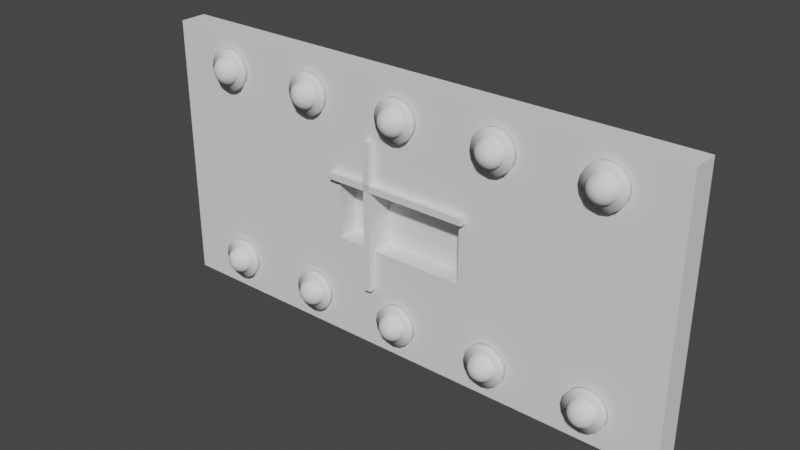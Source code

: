 # Source: Scattered_Buttons.blend  (saved by Blender 3.0.42; exported with 4.5.12 LTS)
import bpy
from mathutils import Matrix  # noqa: F401  (used for matrix-valued properties, if any)

bpy.ops.wm.read_factory_settings(use_empty=True)
scene = bpy.context.scene
scene.name = 'Scene'

# ---- materials (node trees are filled in below, after node groups)
mat_paper = bpy.data.materials.new('Paper')
mat_paperdark = bpy.data.materials.new('PaperDark')
mat_red_glow = bpy.data.materials.new('Red Glow')
mat_green_glow = bpy.data.materials.new('Green Glow')

# ---- material node trees

# ---- world
world_world = bpy.data.worlds.new('World'); scene.world = world_world
world_world.use_nodes = True; world_world.node_tree.nodes.clear()
_N = world_world.node_tree.nodes; _L = world_world.node_tree.links
n0 = _N.new('ShaderNodeOutputWorld'); n0.name = 'World Output'; n0.location = (300, 300)
n1 = _N.new('ShaderNodeBackground'); n1.name = 'Background'; n1.location = (10, 300)
n1.inputs[0].default_value = (0.05088, 0.05088, 0.05088, 1.0)
_L.new(n1.outputs[0], n0.inputs[0])
n0.is_active_output = True
world_world.color = (0.05088, 0.05088, 0.05088)
world_world.use_sun_shadow = False
world_world.sun_shadow_jitter_overblur = 0.0

# ---- meshes
me_cube = bpy.data.meshes.new('Cube')
me_cube.from_pydata([(-0.2, -0.08, -0.1), (-0.2, -0.08, 0.1), (-0.8, 2.15e-07, -0.4), (-0.8, 5.684e-14, 0.4), (0.2, -0.08, -0.1), (0.2, -0.08, 0.1), (0.8, -5.684e-14, -0.4), (0.8, -2.15e-07, 0.4), (-0.8, -0.08, -0.4), (-0.8, -0.08, 0.4), (0.8, -0.08, 0.4), (0.8, -0.08, -0.4), (-0.2, -0.02, -0.1), (-0.2, -0.02, 0.1), (0.2, -0.02, 0.1), (0.2, -0.02, -0.1), (-0.3, -0.1, 0.36), (-0.3, -0.08, 0.36), (-0.6, -0.08, 0.36), (-0.6, -0.1, 0.36), (-0.577, -0.08, 0.3554), (-0.577, -0.1, 0.3554), (-0.5576, -0.08, 0.3424), (-0.5576, -0.1, 0.3424), (-0.5446, -0.08, 0.323), (-0.5446, -0.1, 0.323), (-0.54, -0.08, 0.3), (-0.54, -0.1, 0.3), (-0.5446, -0.08, 0.277), (-0.5446, -0.1, 0.277), (-0.5576, -0.08, 0.2576), (-0.5576, -0.1, 0.2576), (-0.577, -0.08, 0.2446), (-0.577, -0.1, 0.2446), (-0.6, -0.08, 0.24), (-0.6, -0.1, 0.24), (-0.623, -0.08, 0.2446), (-0.623, -0.1, 0.2446), (-0.6424, -0.08, 0.2576), (-0.6424, -0.1, 0.2576), (-0.6554, -0.08, 0.277), (-0.6554, -0.1, 0.277), (-0.66, -0.08, 0.3), (-0.66, -0.1, 0.3), (-0.6554, -0.08, 0.323), (-0.6554, -0.1, 0.323), (-0.6424, -0.08, 0.3424), (-0.6424, -0.1, 0.3424), (-0.623, -0.08, 0.3554), (-0.623, -0.1, 0.3554), (-0.277, -0.08, 0.3554), (-0.277, -0.1, 0.3554), (-0.2576, -0.08, 0.3424), (-0.2576, -0.1, 0.3424), (-0.2446, -0.08, 0.323), (-0.2446, -0.1, 0.323), (-0.24, -0.08, 0.3), (-0.24, -0.1, 0.3), (-0.2446, -0.08, 0.277), (-0.2446, -0.1, 0.277), (-0.2576, -0.08, 0.2576), (-0.2576, -0.1, 0.2576), (-0.277, -0.08, 0.2446), (-0.277, -0.1, 0.2446), (-0.3, -0.08, 0.24), (-0.3, -0.1, 0.24), (-0.323, -0.08, 0.2446), (-0.323, -0.1, 0.2446), (-0.3424, -0.08, 0.2576), (-0.3424, -0.1, 0.2576), (-0.3554, -0.08, 0.277), (-0.3554, -0.1, 0.277), (-0.36, -0.08, 0.3), (-0.36, -0.1, 0.3), (-0.3554, -0.08, 0.323), (-0.3554, -0.1, 0.323), (-0.3424, -0.08, 0.3424), (-0.3424, -0.1, 0.3424), (-0.323, -0.08, 0.3554), (-0.323, -0.1, 0.3554), (0.3, -0.1, 0.36), (0.3, -0.08, 0.36), (0.323, -0.08, 0.3554), (0.323, -0.1, 0.3554), (0.3424, -0.08, 0.3424), (0.3424, -0.1, 0.3424), (0.3554, -0.08, 0.323), (0.3554, -0.1, 0.323), (0.36, -0.08, 0.3), (0.36, -0.1, 0.3), (0.3554, -0.08, 0.277), (0.3554, -0.1, 0.277), (0.3424, -0.08, 0.2576), (0.3424, -0.1, 0.2576), (0.323, -0.08, 0.2446), (0.323, -0.1, 0.2446), (0.3, -0.08, 0.24), (0.3, -0.1, 0.24), (0.277, -0.08, 0.2446), (0.277, -0.1, 0.2446), (0.2576, -0.08, 0.2576), (0.2576, -0.1, 0.2576), (0.2446, -0.08, 0.277), (0.2446, -0.1, 0.277), (0.24, -0.08, 0.3), (0.24, -0.1, 0.3), (0.2446, -0.08, 0.323), (0.2446, -0.1, 0.323), (0.2576, -0.08, 0.3424), (0.2576, -0.1, 0.3424), (0.277, -0.08, 0.3554), (0.277, -0.1, 0.3554), (0.3, -0.1, -0.24), (0.3, -0.08, -0.24), (0.323, -0.08, -0.2446), (0.323, -0.1, -0.2446), (0.3424, -0.08, -0.2576), (0.3424, -0.1, -0.2576), (0.3554, -0.08, -0.277), (0.3554, -0.1, -0.277), (0.36, -0.08, -0.3), (0.36, -0.1, -0.3), (0.3554, -0.08, -0.323), (0.3554, -0.1, -0.323), (0.3424, -0.08, -0.3424), (0.3424, -0.1, -0.3424), (0.323, -0.08, -0.3554), (0.323, -0.1, -0.3554), (0.3, -0.08, -0.36), (0.3, -0.1, -0.36), (0.277, -0.08, -0.3554), (0.277, -0.1, -0.3554), (0.2576, -0.08, -0.3424), (0.2576, -0.1, -0.3424), (0.2446, -0.08, -0.323), (0.2446, -0.1, -0.323), (0.24, -0.08, -0.3), (0.24, -0.1, -0.3), (0.2446, -0.08, -0.277), (0.2446, -0.1, -0.277), (0.2576, -0.08, -0.2576), (0.2576, -0.1, -0.2576), (0.277, -0.08, -0.2446), (0.277, -0.1, -0.2446), (-0.3, -0.1, -0.24), (-0.3, -0.08, -0.24), (-0.277, -0.08, -0.2446), (-0.277, -0.1, -0.2446), (-0.2576, -0.08, -0.2576), (-0.2576, -0.1, -0.2576), (-0.2446, -0.08, -0.277), (-0.2446, -0.1, -0.277), (-0.24, -0.08, -0.3), (-0.24, -0.1, -0.3), (-0.2446, -0.08, -0.323), (-0.2446, -0.1, -0.323), (-0.2576, -0.08, -0.3424), (-0.2576, -0.1, -0.3424), (-0.277, -0.08, -0.3554), (-0.277, -0.1, -0.3554), (-0.3, -0.08, -0.36), (-0.3, -0.1, -0.36), (-0.323, -0.08, -0.3554), (-0.323, -0.1, -0.3554), (-0.3424, -0.08, -0.3424), (-0.3424, -0.1, -0.3424), (-0.3554, -0.08, -0.323), (-0.3554, -0.1, -0.323), (-0.36, -0.08, -0.3), (-0.36, -0.1, -0.3), (-0.3554, -0.08, -0.277), (-0.3554, -0.1, -0.277), (-0.3424, -0.08, -0.2576), (-0.3424, -0.1, -0.2576), (-0.323, -0.08, -0.2446), (-0.323, -0.1, -0.2446), (-0.6, -0.1, -0.24), (-0.6, -0.08, -0.24), (-0.577, -0.08, -0.2446), (-0.577, -0.1, -0.2446), (-0.5576, -0.08, -0.2576), (-0.5576, -0.1, -0.2576), (-0.5446, -0.08, -0.277), (-0.5446, -0.1, -0.277), (-0.54, -0.08, -0.3), (-0.54, -0.1, -0.3), (-0.5446, -0.08, -0.323), (-0.5446, -0.1, -0.323), (-0.5576, -0.08, -0.3424), (-0.5576, -0.1, -0.3424), (-0.577, -0.08, -0.3554), (-0.577, -0.1, -0.3554), (-0.6, -0.08, -0.36), (-0.6, -0.1, -0.36), (-0.623, -0.08, -0.3554), (-0.623, -0.1, -0.3554), (-0.6424, -0.08, -0.3424), (-0.6424, -0.1, -0.3424), (-0.6554, -0.08, -0.323), (-0.6554, -0.1, -0.323), (-0.66, -0.08, -0.3), (-0.66, -0.1, -0.3), (-0.6554, -0.08, -0.277), (-0.6554, -0.1, -0.277), (-0.6424, -0.08, -0.2576), (-0.6424, -0.1, -0.2576), (-0.623, -0.08, -0.2446), (-0.623, -0.1, -0.2446), (-2.679e-08, -0.1, -0.24), (-2.41e-08, -0.08, -0.24), (0.02296, -0.08, -0.2446), (0.02296, -0.1, -0.2446), (0.04243, -0.08, -0.2576), (0.04243, -0.1, -0.2576), (0.05543, -0.08, -0.277), (0.05543, -0.1, -0.277), (0.06, -0.08, -0.3), (0.06, -0.1, -0.3), (0.05543, -0.08, -0.323), (0.05543, -0.1, -0.323), (0.04243, -0.08, -0.3424), (0.04243, -0.1, -0.3424), (0.02296, -0.08, -0.3554), (0.02296, -0.1, -0.3554), (-3.078e-08, -0.08, -0.36), (-3.346e-08, -0.1, -0.36), (-0.02296, -0.08, -0.3554), (-0.02296, -0.1, -0.3554), (-0.04243, -0.08, -0.3424), (-0.04243, -0.1, -0.3424), (-0.05543, -0.08, -0.323), (-0.05543, -0.1, -0.323), (-0.06, -0.08, -0.3), (-0.06, -0.1, -0.3), (-0.05543, -0.08, -0.277), (-0.05543, -0.1, -0.277), (-0.04243, -0.08, -0.2576), (-0.04243, -0.1, -0.2576), (-0.02296, -0.08, -0.2446), (-0.02296, -0.1, -0.2446), (0.6, -0.1, -0.24), (0.6, -0.08, -0.24), (0.623, -0.08, -0.2446), (0.623, -0.1, -0.2446), (0.6424, -0.08, -0.2576), (0.6424, -0.1, -0.2576), (0.6554, -0.08, -0.277), (0.6554, -0.1, -0.277), (0.66, -0.08, -0.3), (0.66, -0.1, -0.3), (0.6554, -0.08, -0.323), (0.6554, -0.1, -0.323), (0.6424, -0.08, -0.3424), (0.6424, -0.1, -0.3424), (0.623, -0.08, -0.3554), (0.623, -0.1, -0.3554), (0.6, -0.08, -0.36), (0.6, -0.1, -0.36), (0.577, -0.08, -0.3554), (0.577, -0.1, -0.3554), (0.5576, -0.08, -0.3424), (0.5576, -0.1, -0.3424), (0.5446, -0.08, -0.323), (0.5446, -0.1, -0.323), (0.54, -0.08, -0.3), (0.54, -0.1, -0.3), (0.5446, -0.08, -0.277), (0.5446, -0.1, -0.277), (0.5576, -0.08, -0.2576), (0.5576, -0.1, -0.2576), (0.577, -0.08, -0.2446), (0.577, -0.1, -0.2446), (0.6, -0.1, 0.36), (0.6, -0.08, 0.36), (0.623, -0.08, 0.3554), (0.623, -0.1, 0.3554), (0.6424, -0.08, 0.3424), (0.6424, -0.1, 0.3424), (0.6554, -0.08, 0.323), (0.6554, -0.1, 0.323), (0.66, -0.08, 0.3), (0.66, -0.1, 0.3), (0.6554, -0.08, 0.277), (0.6554, -0.1, 0.277), (0.6424, -0.08, 0.2576), (0.6424, -0.1, 0.2576), (0.623, -0.08, 0.2446), (0.623, -0.1, 0.2446), (0.6, -0.08, 0.24), (0.6, -0.1, 0.24), (0.577, -0.08, 0.2446), (0.577, -0.1, 0.2446), (0.5576, -0.08, 0.2576), (0.5576, -0.1, 0.2576), (0.5446, -0.08, 0.277), (0.5446, -0.1, 0.277), (0.54, -0.08, 0.3), (0.54, -0.1, 0.3), (0.5446, -0.08, 0.323), (0.5446, -0.1, 0.323), (0.5576, -0.08, 0.3424), (0.5576, -0.1, 0.3424), (0.577, -0.08, 0.3554), (0.577, -0.1, 0.3554), (6.593e-09, -0.1, 0.36), (9.28e-09, -0.08, 0.36), (0.02296, -0.08, 0.3554), (0.02296, -0.1, 0.3554), (0.04243, -0.08, 0.3424), (0.04243, -0.1, 0.3424), (0.05543, -0.08, 0.323), (0.05543, -0.1, 0.323), (0.06, -0.08, 0.3), (0.06, -0.1, 0.3), (0.05543, -0.08, 0.277), (0.05543, -0.1, 0.277), (0.04243, -0.08, 0.2576), (0.04243, -0.1, 0.2576), (0.02296, -0.08, 0.2446), (0.02296, -0.1, 0.2446), (2.604e-09, -0.08, 0.24), (-8.318e-11, -0.1, 0.24), (-0.02296, -0.08, 0.2446), (-0.02296, -0.1, 0.2446), (-0.04243, -0.08, 0.2576), (-0.04243, -0.1, 0.2576), (-0.05543, -0.08, 0.277), (-0.05543, -0.1, 0.277), (-0.06, -0.08, 0.3), (-0.06, -0.1, 0.3), (-0.05543, -0.08, 0.323), (-0.05543, -0.1, 0.323), (-0.04243, -0.08, 0.3424), (-0.04243, -0.1, 0.3424), (-0.02296, -0.08, 0.3554), (-0.02296, -0.1, 0.3554)], [], [(8, 9, 3, 2), (2, 3, 7, 6), (6, 7, 10, 11), (5, 1, 13, 14), (2, 6, 11, 8), (7, 3, 9, 10), (0, 1, 9, 8), (5, 4, 11, 10), (4, 0, 8, 11), (1, 5, 10, 9), (15, 14, 13, 12), (4, 5, 14, 15), (0, 4, 15, 12), (1, 0, 12, 13), (86, 87, 89, 88), (51, 16, 79, 77, 75, 73, 71, 69, 67, 65, 63, 61, 59, 57, 55, 53), (18, 19, 21, 20), (81, 82, 84, 86, 88, 90, 92, 94, 96, 98, 100, 102, 104, 106, 108, 110), (74, 75, 77, 76), (20, 21, 23, 22), (90, 91, 93, 92), (72, 73, 75, 74), (22, 23, 25, 24), (92, 93, 95, 94), (70, 71, 73, 72), (24, 25, 27, 26), (94, 95, 97, 96), (68, 69, 71, 70), (26, 27, 29, 28), (96, 97, 99, 98), (66, 67, 69, 68), (28, 29, 31, 30), (98, 99, 101, 100), (64, 65, 67, 66), (30, 31, 33, 32), (100, 101, 103, 102), (62, 63, 65, 64), (32, 33, 35, 34), (102, 103, 105, 104), (60, 61, 63, 62), (34, 35, 37, 36), (104, 105, 107, 106), (58, 59, 61, 60), (36, 37, 39, 38), (106, 107, 109, 108), (56, 57, 59, 58), (38, 39, 41, 40), (83, 80, 111, 109, 107, 105, 103, 101, 99, 97, 95, 93, 91, 89, 87, 85), (54, 55, 57, 56), (40, 41, 43, 42), (17, 50, 52, 54, 56, 58, 60, 62, 64, 66, 68, 70, 72, 74, 76, 78), (52, 53, 55, 54), (42, 43, 45, 44), (78, 79, 16, 17), (50, 51, 53, 52), (44, 45, 47, 46), (21, 19, 49, 47, 45, 43, 41, 39, 37, 35, 33, 31, 29, 27, 25, 23), (17, 16, 51, 50), (46, 47, 49, 48), (88, 89, 91, 90), (76, 77, 79, 78), (48, 49, 19, 18), (18, 20, 22, 24, 26, 28, 30, 32, 34, 36, 38, 40, 42, 44, 46, 48), (84, 85, 87, 86), (110, 111, 80, 81), (82, 83, 85, 84), (81, 80, 83, 82), (108, 109, 111, 110), (118, 119, 121, 120), (113, 114, 116, 118, 120, 122, 124, 126, 128, 130, 132, 134, 136, 138, 140, 142), (122, 123, 125, 124), (124, 125, 127, 126), (126, 127, 129, 128), (128, 129, 131, 130), (130, 131, 133, 132), (132, 133, 135, 134), (134, 135, 137, 136), (136, 137, 139, 138), (138, 139, 141, 140), (115, 112, 143, 141, 139, 137, 135, 133, 131, 129, 127, 125, 123, 121, 119, 117), (120, 121, 123, 122), (116, 117, 119, 118), (142, 143, 112, 113), (114, 115, 117, 116), (113, 112, 115, 114), (140, 141, 143, 142), (150, 151, 153, 152), (145, 146, 148, 150, 152, 154, 156, 158, 160, 162, 164, 166, 168, 170, 172, 174), (154, 155, 157, 156), (156, 157, 159, 158), (158, 159, 161, 160), (160, 161, 163, 162), (162, 163, 165, 164), (164, 165, 167, 166), (166, 167, 169, 168), (168, 169, 171, 170), (170, 171, 173, 172), (147, 144, 175, 173, 171, 169, 167, 165, 163, 161, 159, 157, 155, 153, 151, 149), (152, 153, 155, 154), (148, 149, 151, 150), (174, 175, 144, 145), (146, 147, 149, 148), (145, 144, 147, 146), (172, 173, 175, 174), (182, 183, 185, 184), (177, 178, 180, 182, 184, 186, 188, 190, 192, 194, 196, 198, 200, 202, 204, 206), (186, 187, 189, 188), (188, 189, 191, 190), (190, 191, 193, 192), (192, 193, 195, 194), (194, 195, 197, 196), (196, 197, 199, 198), (198, 199, 201, 200), (200, 201, 203, 202), (202, 203, 205, 204), (179, 176, 207, 205, 203, 201, 199, 197, 195, 193, 191, 189, 187, 185, 183, 181), (184, 185, 187, 186), (180, 181, 183, 182), (206, 207, 176, 177), (178, 179, 181, 180), (177, 176, 179, 178), (204, 205, 207, 206), (214, 215, 217, 216), (209, 210, 212, 214, 216, 218, 220, 222, 224, 226, 228, 230, 232, 234, 236, 238), (218, 219, 221, 220), (220, 221, 223, 222), (222, 223, 225, 224), (224, 225, 227, 226), (226, 227, 229, 228), (228, 229, 231, 230), (230, 231, 233, 232), (232, 233, 235, 234), (234, 235, 237, 236), (211, 208, 239, 237, 235, 233, 231, 229, 227, 225, 223, 221, 219, 217, 215, 213), (216, 217, 219, 218), (212, 213, 215, 214), (238, 239, 208, 209), (210, 211, 213, 212), (209, 208, 211, 210), (236, 237, 239, 238), (246, 247, 249, 248), (241, 242, 244, 246, 248, 250, 252, 254, 256, 258, 260, 262, 264, 266, 268, 270), (250, 251, 253, 252), (252, 253, 255, 254), (254, 255, 257, 256), (256, 257, 259, 258), (258, 259, 261, 260), (260, 261, 263, 262), (262, 263, 265, 264), (264, 265, 267, 266), (266, 267, 269, 268), (243, 240, 271, 269, 267, 265, 263, 261, 259, 257, 255, 253, 251, 249, 247, 245), (248, 249, 251, 250), (244, 245, 247, 246), (270, 271, 240, 241), (242, 243, 245, 244), (241, 240, 243, 242), (268, 269, 271, 270), (278, 279, 281, 280), (273, 274, 276, 278, 280, 282, 284, 286, 288, 290, 292, 294, 296, 298, 300, 302), (282, 283, 285, 284), (284, 285, 287, 286), (286, 287, 289, 288), (288, 289, 291, 290), (290, 291, 293, 292), (292, 293, 295, 294), (294, 295, 297, 296), (296, 297, 299, 298), (298, 299, 301, 300), (275, 272, 303, 301, 299, 297, 295, 293, 291, 289, 287, 285, 283, 281, 279, 277), (280, 281, 283, 282), (276, 277, 279, 278), (302, 303, 272, 273), (274, 275, 277, 276), (273, 272, 275, 274), (300, 301, 303, 302), (310, 311, 313, 312), (305, 306, 308, 310, 312, 314, 316, 318, 320, 322, 324, 326, 328, 330, 332, 334), (314, 315, 317, 316), (316, 317, 319, 318), (318, 319, 321, 320), (320, 321, 323, 322), (322, 323, 325, 324), (324, 325, 327, 326), (326, 327, 329, 328), (328, 329, 331, 330), (330, 331, 333, 332), (307, 304, 335, 333, 331, 329, 327, 325, 323, 321, 319, 317, 315, 313, 311, 309), (312, 313, 315, 314), (308, 309, 311, 310), (334, 335, 304, 305), (306, 307, 309, 308), (305, 304, 307, 306), (332, 333, 335, 334)])
me_cube.polygons.foreach_set('use_smooth', [0, 0, 0, 0, 0, 0, 0, 0, 0, 0, 0, 0, 0, 0, 1, 1, 1, 1, 1, 1, 1, 1, 1, 1, 1, 1, 1, 1, 1, 1, 1, 1, 1, 1, 1, 1, 1, 1, 1, 1, 1, 1, 1, 1, 1, 1, 1, 1, 1, 1, 1, 1, 1, 1, 1, 1, 1, 1, 1, 1, 1, 1, 1, 1, 1, 1, 1, 1, 1, 1, 1, 1, 1, 1, 1, 1, 1, 1, 1, 1, 1, 1, 1, 1, 1, 1, 1, 1, 1, 1, 1, 1, 1, 1, 1, 1, 1, 1, 1, 1, 1, 1, 1, 1, 1, 1, 1, 1, 1, 1, 1, 1, 1, 1, 1, 1, 1, 1, 1, 1, 1, 1, 1, 1, 1, 1, 1, 1, 1, 1, 1, 1, 1, 1, 1, 1, 1, 1, 1, 1, 1, 1, 1, 1, 1, 1, 1, 1, 1, 1, 1, 1, 1, 1, 1, 1, 1, 1, 1, 1, 1, 1, 1, 1, 1, 1, 1, 1, 1, 1, 1, 1, 1, 1, 1, 1, 1, 1, 1, 1, 1, 1, 1, 1, 1, 1, 1, 1, 1, 1, 1, 1, 1, 1])
me_cube.polygons.foreach_set('material_index', [0, 0, 0, 0, 0, 0, 0, 0, 0, 0, 0, 0, 0, 0, 1, 1, 1, 1, 1, 1, 1, 1, 1, 1, 1, 1, 1, 1, 1, 1, 1, 1, 1, 1, 1, 1, 1, 1, 1, 1, 1, 1, 1, 1, 1, 1, 1, 1, 1, 1, 1, 1, 1, 1, 1, 1, 1, 1, 1, 1, 1, 1, 1, 1, 1, 1, 1, 1, 1, 1, 1, 1, 1, 1, 1, 1, 1, 1, 1, 1, 1, 1, 1, 1, 1, 1, 1, 1, 1, 1, 1, 1, 1, 1, 1, 1, 1, 1, 1, 1, 1, 1, 1, 1, 1, 1, 1, 1, 1, 1, 1, 1, 1, 1, 1, 1, 1, 1, 1, 1, 1, 1, 1, 1, 1, 1, 1, 1, 1, 1, 1, 1, 1, 1, 1, 1, 1, 1, 1, 1, 1, 1, 1, 1, 1, 1, 1, 1, 1, 1, 1, 1, 1, 1, 1, 1, 1, 1, 1, 1, 1, 1, 1, 1, 1, 1, 1, 1, 1, 1, 1, 1, 1, 1, 1, 1, 1, 1, 1, 1, 1, 1, 1, 1, 1, 1, 1, 1, 1, 1, 1, 1, 1, 1])
_uv = me_cube.uv_layers.new(name='UVMap')
_uv.uv.foreach_set('vector', [0.9388, 0.6122, 0.9388, 0.2041, 0.9796, 0.2041, 0.9796, 0.6122, 0.0, 5.96e-08, 0.4082, 0.0, 0.4082, 0.8163, 0.0, 0.8163, 0.9388, 0.2041, 0.9388, 0.6122, 0.898, 0.6122, 0.898, 0.2041, 0.9286, 0.6122, 0.9286, 0.8163, 0.898, 0.8163, 0.898, 0.6122, 0.8571, 0.0, 0.8571, 0.8163, 0.8163, 0.8163, 0.8163, 0.0, 0.8571, 0.8163, 0.8571, 0.0, 0.898, 0.0, 0.898, 0.8163, 0.5612, 0.5102, 0.6633, 0.5102, 0.8163, 0.8163, 0.4082, 0.8163, 0.6633, 0.3061, 0.5612, 0.3061, 0.4082, 0.0, 0.8163, 0.0, 0.5612, 0.3061, 0.5612, 0.5102, 0.4082, 0.8163, 0.4082, 0.0, 0.6633, 0.5102, 0.6633, 0.3061, 0.8163, 0.0, 0.8163, 0.8163, 0.898, 2.98e-08, 1.0, 0.0, 1.0, 0.2041, 0.898, 0.2041, 0.06122, 0.8163, 0.06122, 0.9184, 0.03061, 0.9184, 0.03061, 0.8163, 0.9592, 0.6122, 0.9592, 0.8163, 0.9286, 0.8163, 0.9286, 0.6122, 0.0, 0.9184, 1.49e-08, 0.8163, 0.03061, 0.8163, 0.03061, 0.9184, 0.6169, 0.9573, 0.6498, 0.9573, 0.6498, 0.9928, 0.6169, 0.9928, 0.5803, 0.116, 0.5656, 0.1515, 0.5383, 0.1787, 0.5028, 0.1934, 0.4643, 0.1934, 0.4288, 0.1787, 0.4016, 0.1515, 0.3869, 0.116, 0.3869, 0.07748, 0.4016, 0.04193, 0.4288, 0.01472, 0.4643, 0.0, 0.5028, 2.086e-07, 0.5383, 0.01472, 0.5656, 0.04193, 0.5803, 0.07748, 0.09861, 0.8749, 0.1315, 0.8749, 0.1315, 0.9105, 0.09861, 0.9105, 0.6578, 0.5803, 0.6222, 0.5656, 0.595, 0.5383, 0.5803, 0.5028, 0.5803, 0.4643, 0.595, 0.4288, 0.6222, 0.4016, 0.6578, 0.3869, 0.6962, 0.3869, 0.7318, 0.4016, 0.759, 0.4288, 0.7737, 0.4643, 0.7737, 0.5028, 0.759, 0.5383, 0.7318, 0.5656, 0.6962, 0.5803, 0.3869, 0.7737, 0.4197, 0.7737, 0.4197, 0.8009, 0.3869, 0.8009, 0.354, 0.8833, 0.3211, 0.8833, 0.3211, 0.8477, 0.354, 0.8477, 0.9052, 0.9188, 0.9381, 0.9188, 0.9381, 0.9573, 0.9052, 0.9573, 0.6827, 0.9573, 0.7155, 0.9573, 0.7155, 0.9928, 0.6827, 0.9928, 0.354, 0.8477, 0.3211, 0.8477, 0.3211, 0.8093, 0.354, 0.8093, 0.9052, 0.9573, 0.9381, 0.9573, 0.9381, 0.9928, 0.9052, 0.9928, 0.6827, 0.9188, 0.7155, 0.9188, 0.7155, 0.9573, 0.6827, 0.9573, 0.354, 0.8093, 0.3211, 0.8093, 0.3211, 0.7737, 0.354, 0.7737, 0.9671, 0.5478, 1.0, 0.5478, 1.0, 0.5834, 0.9671, 0.5834, 0.6827, 0.8833, 0.7155, 0.8833, 0.7155, 0.9188, 0.6827, 0.9188, 0.5512, 0.8833, 0.5183, 0.8833, 0.5183, 0.8477, 0.5512, 0.8477, 0.9671, 0.5834, 1.0, 0.5834, 1.0, 0.6219, 0.9671, 0.6219, 0.9709, 0.9188, 0.9381, 0.9188, 0.9381, 0.8833, 0.9709, 0.8833, 0.5512, 0.8477, 0.5183, 0.8477, 0.5183, 0.8093, 0.5512, 0.8093, 0.9671, 0.6219, 1.0, 0.6219, 1.0, 0.6574, 0.9671, 0.6574, 0.9709, 0.9573, 0.9381, 0.9573, 0.9381, 0.9188, 0.9709, 0.9188, 0.5512, 0.8093, 0.5183, 0.8093, 0.5183, 0.7737, 0.5512, 0.7737, 0.5841, 0.8833, 0.5512, 0.8833, 0.5512, 0.8477, 0.5841, 0.8477, 0.9709, 0.9928, 0.9381, 0.9928, 0.9381, 0.9573, 0.9709, 0.9573, 0.7484, 0.9928, 0.7155, 0.9928, 0.7155, 0.9573, 0.7484, 0.9573, 0.5841, 0.8477, 0.5512, 0.8477, 0.5512, 0.8093, 0.5841, 0.8093, 0.7484, 0.9573, 0.7813, 0.9573, 0.7813, 0.9928, 0.7484, 0.9928, 0.7484, 0.9573, 0.7155, 0.9573, 0.7155, 0.9188, 0.7484, 0.9188, 0.5841, 0.8093, 0.5512, 0.8093, 0.5512, 0.7737, 0.5841, 0.7737, 0.7484, 0.9188, 0.7813, 0.9188, 0.7813, 0.9573, 0.7484, 0.9573, 0.7484, 0.9188, 0.7155, 0.9188, 0.7155, 0.8833, 0.7484, 0.8833, 0.2263, 0.9105, 0.1934, 0.9105, 0.1934, 0.8833, 0.2263, 0.8833, 0.7484, 0.8833, 0.7813, 0.8833, 0.7813, 0.9188, 0.7484, 0.9188, 0.4526, 0.8833, 0.4855, 0.8833, 0.4855, 0.9188, 0.4526, 0.9188, 0.4643, 0.1934, 0.5028, 0.1934, 0.5383, 0.2082, 0.5656, 0.2354, 0.5803, 0.2709, 0.5803, 0.3094, 0.5656, 0.3449, 0.5383, 0.3721, 0.5028, 0.3869, 0.4643, 0.3869, 0.4288, 0.3721, 0.4016, 0.3449, 0.3869, 0.3094, 0.3869, 0.2709, 0.4016, 0.2354, 0.4288, 0.2082, 0.9381, 0.8477, 0.9709, 0.8477, 0.9709, 0.8833, 0.9381, 0.8833, 0.4526, 0.9188, 0.4855, 0.9188, 0.4855, 0.9573, 0.4526, 0.9573, 0.759, 0.2354, 0.7737, 0.2709, 0.7737, 0.3094, 0.759, 0.3449, 0.7318, 0.3721, 0.6962, 0.3869, 0.6578, 0.3869, 0.6222, 0.3721, 0.595, 0.3449, 0.5803, 0.3094, 0.5803, 0.2709, 0.595, 0.2354, 0.6222, 0.2082, 0.6578, 0.1934, 0.6962, 0.1934, 0.7318, 0.2082, 0.9381, 0.8093, 0.9709, 0.8093, 0.9709, 0.8477, 0.9381, 0.8477, 0.4526, 0.9573, 0.4855, 0.9573, 0.4855, 0.9928, 0.4526, 0.9928, 0.3869, 0.8365, 0.4197, 0.8365, 0.4197, 0.8749, 0.3869, 0.8749, 0.9381, 0.7737, 0.9709, 0.7737, 0.9709, 0.8093, 0.9381, 0.8093, 0.09861, 0.7737, 0.1315, 0.7737, 0.1315, 0.8009, 0.09861, 0.8009, 0.8156, 0.1787, 0.7884, 0.1515, 0.7737, 0.116, 0.7737, 0.07748, 0.7884, 0.04193, 0.8156, 0.01472, 0.8512, 1.49e-07, 0.8897, 1.49e-07, 0.9252, 0.01472, 0.9524, 0.04193, 0.9671, 0.07748, 0.9671, 0.116, 0.9524, 0.1515, 0.9252, 0.1787, 0.8897, 0.1934, 0.8512, 0.1934, 0.3869, 0.8749, 0.4197, 0.8749, 0.4197, 0.9105, 0.3869, 0.9105, 0.09861, 0.8009, 0.1315, 0.8009, 0.1315, 0.8365, 0.09861, 0.8365, 0.9052, 0.8833, 0.9381, 0.8833, 0.9381, 0.9188, 0.9052, 0.9188, 0.3869, 0.8009, 0.4197, 0.8009, 0.4197, 0.8365, 0.3869, 0.8365, 0.09861, 0.8365, 0.1315, 0.8365, 0.1315, 0.8749, 0.09861, 0.8749, 0.7884, 0.2354, 0.8156, 0.2082, 0.8512, 0.1934, 0.8897, 0.1934, 0.9252, 0.2081, 0.9524, 0.2354, 0.9671, 0.2709, 0.9671, 0.3094, 0.9524, 0.3449, 0.9252, 0.3721, 0.8897, 0.3869, 0.8512, 0.3869, 0.8156, 0.3721, 0.7884, 0.3449, 0.7737, 0.3094, 0.7737, 0.2709, 0.6169, 0.9188, 0.6498, 0.9188, 0.6498, 0.9573, 0.6169, 0.9573, 0.2263, 0.8477, 0.1934, 0.8477, 0.1934, 0.8093, 0.2263, 0.8093, 0.6169, 0.8833, 0.6498, 0.8833, 0.6498, 0.9188, 0.6169, 0.9188, 0.2263, 0.8093, 0.1934, 0.8093, 0.1934, 0.7737, 0.2263, 0.7737, 0.2263, 0.8833, 0.1934, 0.8833, 0.1934, 0.8477, 0.2263, 0.8477, 0.7155, 0.8093, 0.6827, 0.8093, 0.6827, 0.7737, 0.7155, 0.7737, 0.8897, 0.3869, 0.9252, 0.4016, 0.9524, 0.4288, 0.9671, 0.4643, 0.9671, 0.5028, 0.9524, 0.5383, 0.9252, 0.5656, 0.8897, 0.5803, 0.8512, 0.5803, 0.8156, 0.5656, 0.7884, 0.5383, 0.7737, 0.5028, 0.7737, 0.4643, 0.7884, 0.4288, 0.8156, 0.4016, 0.8512, 0.3869, 0.6827, 0.9573, 0.6498, 0.9573, 0.6498, 0.9188, 0.6827, 0.9188, 0.6827, 0.9188, 0.6498, 0.9188, 0.6498, 0.8833, 0.6827, 0.8833, 1.0, 0.1096, 0.9671, 0.1096, 0.9671, 0.07402, 1.0, 0.07402, 1.0, 0.07402, 0.9671, 0.07402, 0.9671, 0.03555, 1.0, 0.03555, 1.0, 0.03555, 0.9671, 0.03555, 0.9671, 1.49e-07, 1.0, 1.49e-07, 0.6169, 0.8833, 0.5841, 0.8833, 0.5841, 0.8477, 0.6169, 0.8477, 0.6169, 0.8477, 0.5841, 0.8477, 0.5841, 0.8093, 0.6169, 0.8093, 0.6169, 0.8093, 0.5841, 0.8093, 0.5841, 0.7737, 0.6169, 0.7737, 0.1934, 0.9105, 0.1606, 0.9105, 0.1606, 0.8833, 0.1934, 0.8833, 0.4288, 0.4016, 0.4643, 0.3869, 0.5028, 0.3869, 0.5383, 0.4016, 0.5656, 0.4288, 0.5803, 0.4643, 0.5803, 0.5028, 0.5656, 0.5383, 0.5383, 0.5656, 0.5028, 0.5803, 0.4643, 0.5803, 0.4288, 0.5656, 0.4016, 0.5383, 0.3869, 0.5028, 0.3869, 0.4643, 0.4016, 0.4288, 0.6827, 0.9928, 0.6498, 0.9928, 0.6498, 0.9573, 0.6827, 0.9573, 0.7155, 0.8477, 0.6827, 0.8477, 0.6827, 0.8093, 0.7155, 0.8093, 0.1934, 0.8477, 0.1606, 0.8477, 0.1606, 0.8093, 0.1934, 0.8093, 0.7155, 0.8833, 0.6827, 0.8833, 0.6827, 0.8477, 0.7155, 0.8477, 0.1934, 0.8093, 0.1606, 0.8093, 0.1606, 0.7737, 0.1934, 0.7737, 0.1934, 0.8833, 0.1606, 0.8833, 0.1606, 0.8477, 0.1934, 0.8477, 0.7737, 0.8477, 0.8066, 0.8477, 0.8066, 0.8833, 0.7737, 0.8833, 0.7737, 0.07748, 0.7737, 0.116, 0.759, 0.1515, 0.7318, 0.1787, 0.6962, 0.1934, 0.6578, 0.1934, 0.6222, 0.1787, 0.595, 0.1515, 0.5803, 0.116, 0.5803, 0.07748, 0.595, 0.04193, 0.6222, 0.01472, 0.6578, 5.96e-08, 0.6962, 0.0, 0.7318, 0.01472, 0.759, 0.04193, 0.5512, 0.9188, 0.5841, 0.9188, 0.5841, 0.9573, 0.5512, 0.9573, 0.5512, 0.9573, 0.5841, 0.9573, 0.5841, 0.9928, 0.5512, 0.9928, 0.8142, 0.9928, 0.7813, 0.9928, 0.7813, 0.9573, 0.8142, 0.9573, 0.8142, 0.9573, 0.7813, 0.9573, 0.7813, 0.9188, 0.8142, 0.9188, 0.8142, 0.9188, 0.7813, 0.9188, 0.7813, 0.8833, 0.8142, 0.8833, 0.5183, 0.9928, 0.4855, 0.9928, 0.4855, 0.9573, 0.5183, 0.9573, 0.5183, 0.9573, 0.4855, 0.9573, 0.4855, 0.9188, 0.5183, 0.9188, 0.5183, 0.9188, 0.4855, 0.9188, 0.4855, 0.8833, 0.5183, 0.8833, 0.354, 0.7737, 0.3869, 0.7737, 0.3869, 0.8009, 0.354, 0.8009, 0.1515, 0.5656, 0.116, 0.5803, 0.07748, 0.5803, 0.04193, 0.5656, 0.01472, 0.5383, 5.96e-08, 0.5028, 0.0, 0.4643, 0.01472, 0.4288, 0.04193, 0.4016, 0.07748, 0.3869, 0.116, 0.3869, 0.1515, 0.4016, 0.1787, 0.4288, 0.1934, 0.4643, 0.1934, 0.5028, 0.1787, 0.5383, 0.5512, 0.8833, 0.5841, 0.8833, 0.5841, 0.9188, 0.5512, 0.9188, 0.7737, 0.8093, 0.8066, 0.8093, 0.8066, 0.8477, 0.7737, 0.8477, 0.354, 0.8365, 0.3869, 0.8365, 0.3869, 0.8749, 0.354, 0.8749, 0.7737, 0.7737, 0.8066, 0.7737, 0.8066, 0.8093, 0.7737, 0.8093, 0.354, 0.8749, 0.3869, 0.8749, 0.3869, 0.9105, 0.354, 0.9105, 0.354, 0.8009, 0.3869, 0.8009, 0.3869, 0.8365, 0.354, 0.8365, 0.5512, 0.9188, 0.5183, 0.9188, 0.5183, 0.8833, 0.5512, 0.8833, 5.215e-08, 0.6578, 0.01472, 0.6222, 0.04193, 0.595, 0.07748, 0.5803, 0.116, 0.5803, 0.1515, 0.595, 0.1787, 0.6222, 0.1934, 0.6578, 0.1934, 0.6962, 0.1787, 0.7318, 0.1515, 0.759, 0.116, 0.7737, 0.07748, 0.7737, 0.04193, 0.759, 0.01472, 0.7318, 0.0, 0.6962, 0.354, 0.9573, 0.3211, 0.9573, 0.3211, 0.9188, 0.354, 0.9188, 0.354, 0.9188, 0.3211, 0.9188, 0.3211, 0.8833, 0.354, 0.8833, 0.9671, 0.3287, 1.0, 0.3287, 1.0, 0.3642, 0.9671, 0.3642, 0.9671, 0.3642, 1.0, 0.3642, 1.0, 0.4027, 0.9671, 0.4027, 0.9671, 0.4027, 1.0, 0.4027, 1.0, 0.4383, 0.9671, 0.4383, 0.8394, 0.7737, 0.8723, 0.7737, 0.8723, 0.8093, 0.8394, 0.8093, 0.8394, 0.8093, 0.8723, 0.8093, 0.8723, 0.8477, 0.8394, 0.8477, 0.8394, 0.8477, 0.8723, 0.8477, 0.8723, 0.8833, 0.8394, 0.8833, 0.06574, 0.9105, 0.03287, 0.9105, 0.03287, 0.8833, 0.06574, 0.8833, 0.1787, 0.04193, 0.1934, 0.07748, 0.1934, 0.116, 0.1787, 0.1515, 0.1515, 0.1787, 0.116, 0.1934, 0.07748, 0.1934, 0.04193, 0.1787, 0.01472, 0.1515, 2.98e-08, 0.116, 0.0, 0.07748, 0.01472, 0.04193, 0.04193, 0.01472, 0.07748, 0.0, 0.116, 2.98e-07, 0.1515, 0.01472, 0.354, 0.9928, 0.3211, 0.9928, 0.3211, 0.9573, 0.354, 0.9573, 0.5512, 0.9573, 0.5183, 0.9573, 0.5183, 0.9188, 0.5512, 0.9188, 0.06574, 0.8477, 0.03287, 0.8477, 0.03287, 0.8093, 0.06574, 0.8093, 0.5512, 0.9928, 0.5183, 0.9928, 0.5183, 0.9573, 0.5512, 0.9573, 0.06574, 0.8093, 0.03287, 0.8093, 0.03287, 0.7737, 0.06574, 0.7737, 0.06574, 0.8833, 0.03287, 0.8833, 0.03287, 0.8477, 0.06574, 0.8477, 0.6498, 0.8477, 0.6827, 0.8477, 0.6827, 0.8833, 0.6498, 0.8833, 0.5656, 0.6222, 0.5803, 0.6578, 0.5803, 0.6962, 0.5656, 0.7318, 0.5383, 0.759, 0.5028, 0.7737, 0.4643, 0.7737, 0.4288, 0.759, 0.4016, 0.7318, 0.3869, 0.6962, 0.3869, 0.6578, 0.4016, 0.6222, 0.4288, 0.595, 0.4643, 0.5803, 0.5028, 0.5803, 0.5383, 0.595, 0.7484, 0.8477, 0.7155, 0.8477, 0.7155, 0.8093, 0.7484, 0.8093, 0.7484, 0.8093, 0.7155, 0.8093, 0.7155, 0.7737, 0.7484, 0.7737, 1.0, 0.3287, 0.9671, 0.3287, 0.9671, 0.2932, 1.0, 0.2932, 1.0, 0.2932, 0.9671, 0.2932, 0.9671, 0.2547, 1.0, 0.2547, 1.0, 0.2547, 0.9671, 0.2547, 0.9671, 0.2191, 1.0, 0.2191, 0.6169, 0.7737, 0.6498, 0.7737, 0.6498, 0.8093, 0.6169, 0.8093, 0.6169, 0.8093, 0.6498, 0.8093, 0.6498, 0.8477, 0.6169, 0.8477, 0.6169, 0.8477, 0.6498, 0.8477, 0.6498, 0.8833, 0.6169, 0.8833, 0.4197, 0.7737, 0.4526, 0.7737, 0.4526, 0.8009, 0.4197, 0.8009, 0.1934, 0.2709, 0.2081, 0.2354, 0.2354, 0.2082, 0.2709, 0.1934, 0.3094, 0.1934, 0.3449, 0.2081, 0.3721, 0.2354, 0.3869, 0.2709, 0.3869, 0.3094, 0.3721, 0.3449, 0.3449, 0.3721, 0.3094, 0.3869, 0.2709, 0.3869, 0.2354, 0.3721, 0.2082, 0.3449, 0.1934, 0.3094, 0.7484, 0.8833, 0.7155, 0.8833, 0.7155, 0.8477, 0.7484, 0.8477, 0.6498, 0.8093, 0.6827, 0.8093, 0.6827, 0.8477, 0.6498, 0.8477, 0.4197, 0.8365, 0.4526, 0.8365, 0.4526, 0.8749, 0.4197, 0.8749, 0.6498, 0.7737, 0.6827, 0.7737, 0.6827, 0.8093, 0.6498, 0.8093, 0.4197, 0.8749, 0.4526, 0.8749, 0.4526, 0.9105, 0.4197, 0.9105, 0.4197, 0.8009, 0.4526, 0.8009, 0.4526, 0.8365, 0.4197, 0.8365, 0.292, 0.9188, 0.2592, 0.9188, 0.2592, 0.8833, 0.292, 0.8833, 0.3869, 0.116, 0.3721, 0.1515, 0.3449, 0.1787, 0.3094, 0.1934, 0.2709, 0.1934, 0.2354, 0.1787, 0.2081, 0.1515, 0.1934, 0.116, 0.1934, 0.07748, 0.2081, 0.04193, 0.2354, 0.01472, 0.2709, 1.49e-07, 0.3094, 0.0, 0.3449, 0.01472, 0.3721, 0.04193, 0.3869, 0.07748, 0.4855, 0.8477, 0.4526, 0.8477, 0.4526, 0.8093, 0.4855, 0.8093, 0.4855, 0.8093, 0.4526, 0.8093, 0.4526, 0.7737, 0.4855, 0.7737, 0.9052, 0.9928, 0.8723, 0.9928, 0.8723, 0.9573, 0.9052, 0.9573, 0.9052, 0.9573, 0.8723, 0.9573, 0.8723, 0.9188, 0.9052, 0.9188, 0.9052, 0.9188, 0.8723, 0.9188, 0.8723, 0.8833, 0.9052, 0.8833, 0.4855, 0.7737, 0.5183, 0.7737, 0.5183, 0.8093, 0.4855, 0.8093, 0.4855, 0.8093, 0.5183, 0.8093, 0.5183, 0.8477, 0.4855, 0.8477, 0.4855, 0.8477, 0.5183, 0.8477, 0.5183, 0.8833, 0.4855, 0.8833, 0.03287, 0.9105, 0.0, 0.9105, 0.0, 0.8833, 0.03287, 0.8833, 0.1787, 0.2354, 0.1934, 0.2709, 0.1934, 0.3094, 0.1787, 0.3449, 0.1515, 0.3721, 0.116, 0.3869, 0.07748, 0.3869, 0.04193, 0.3721, 0.01472, 0.3449, 5.96e-08, 0.3094, 0.0, 0.2709, 0.01472, 0.2354, 0.04193, 0.2081, 0.07748, 0.1934, 0.116, 0.1934, 0.1515, 0.2081, 0.4855, 0.8833, 0.4526, 0.8833, 0.4526, 0.8477, 0.4855, 0.8477, 0.292, 0.9573, 0.2592, 0.9573, 0.2592, 0.9188, 0.292, 0.9188, 0.03287, 0.8477, 2.235e-08, 0.8477, 2.235e-08, 0.8093, 0.03287, 0.8093, 0.292, 0.9928, 0.2592, 0.9928, 0.2592, 0.9573, 0.292, 0.9573, 0.03287, 0.8093, 2.235e-08, 0.8093, 1.49e-08, 0.7737, 0.03287, 0.7737, 0.03287, 0.8833, 0.0, 0.8833, 2.235e-08, 0.8477, 0.03287, 0.8477, 0.8066, 0.8477, 0.8394, 0.8477, 0.8394, 0.8833, 0.8066, 0.8833, 0.7318, 0.759, 0.6962, 0.7737, 0.6578, 0.7737, 0.6222, 0.759, 0.595, 0.7318, 0.5803, 0.6962, 0.5803, 0.6578, 0.595, 0.6222, 0.6222, 0.595, 0.6578, 0.5803, 0.6962, 0.5803, 0.7318, 0.595, 0.759, 0.6222, 0.7737, 0.6578, 0.7737, 0.6962, 0.759, 0.7318, 0.292, 0.8477, 0.2592, 0.8477, 0.2592, 0.8093, 0.292, 0.8093, 0.292, 0.8093, 0.2592, 0.8093, 0.2592, 0.7737, 0.292, 0.7737, 1.0, 0.5478, 0.9671, 0.5478, 0.9671, 0.5123, 1.0, 0.5123, 1.0, 0.5123, 0.9671, 0.5123, 0.9671, 0.4738, 1.0, 0.4738, 1.0, 0.4738, 0.9671, 0.4738, 0.9671, 0.4383, 1.0, 0.4383, 0.9052, 0.7737, 0.9381, 0.7737, 0.9381, 0.8093, 0.9052, 0.8093, 0.9052, 0.8093, 0.9381, 0.8093, 0.9381, 0.8477, 0.9052, 0.8477, 0.9052, 0.8477, 0.9381, 0.8477, 0.9381, 0.8833, 0.9052, 0.8833, 0.06574, 0.7737, 0.09861, 0.7737, 0.09861, 0.8009, 0.06574, 0.8009, 0.7737, 0.6578, 0.7884, 0.6222, 0.8156, 0.595, 0.8512, 0.5803, 0.8897, 0.5803, 0.9252, 0.595, 0.9524, 0.6222, 0.9671, 0.6578, 0.9671, 0.6962, 0.9524, 0.7318, 0.9252, 0.759, 0.8897, 0.7737, 0.8512, 0.7737, 0.8156, 0.759, 0.7884, 0.7318, 0.7737, 0.6962, 0.292, 0.8833, 0.2592, 0.8833, 0.2592, 0.8477, 0.292, 0.8477, 0.8066, 0.8093, 0.8394, 0.8093, 0.8394, 0.8477, 0.8066, 0.8477, 0.06574, 0.8365, 0.09861, 0.8365, 0.09861, 0.8749, 0.06574, 0.8749, 0.8066, 0.7737, 0.8394, 0.7737, 0.8394, 0.8093, 0.8066, 0.8093, 0.06574, 0.8749, 0.09861, 0.8749, 0.09861, 0.9105, 0.06574, 0.9105, 0.06574, 0.8009, 0.09861, 0.8009, 0.09861, 0.8365, 0.06574, 0.8365, 0.5841, 0.9573, 0.6169, 0.9573, 0.6169, 0.9928, 0.5841, 0.9928, 0.2082, 0.5383, 0.1934, 0.5028, 0.1934, 0.4643, 0.2081, 0.4288, 0.2354, 0.4016, 0.2709, 0.3869, 0.3094, 0.3869, 0.3449, 0.4016, 0.3721, 0.4288, 0.3869, 0.4643, 0.3869, 0.5028, 0.3721, 0.5383, 0.3449, 0.5656, 0.3094, 0.5803, 0.2709, 0.5803, 0.2354, 0.5656, 0.8142, 0.9188, 0.847, 0.9188, 0.847, 0.9573, 0.8142, 0.9573, 0.8142, 0.9573, 0.847, 0.9573, 0.847, 0.9928, 0.8142, 0.9928, 1.0, 0.2191, 0.9671, 0.2191, 0.9671, 0.1836, 1.0, 0.1836, 1.0, 0.1836, 0.9671, 0.1836, 0.9671, 0.1451, 1.0, 0.1451, 1.0, 0.1451, 0.9671, 0.1451, 0.9671, 0.1096, 1.0, 0.1096, 0.8723, 0.7737, 0.9052, 0.7737, 0.9052, 0.8093, 0.8723, 0.8093, 0.8723, 0.8093, 0.9052, 0.8093, 0.9052, 0.8477, 0.8723, 0.8477, 0.8723, 0.8477, 0.9052, 0.8477, 0.9052, 0.8833, 0.8723, 0.8833, 0.2263, 0.7737, 0.2592, 0.7737, 0.2592, 0.8009, 0.2263, 0.8009, 0.2082, 0.6222, 0.2354, 0.595, 0.2709, 0.5803, 0.3094, 0.5803, 0.3449, 0.595, 0.3721, 0.6222, 0.3869, 0.6578, 0.3869, 0.6962, 0.3721, 0.7318, 0.3449, 0.759, 0.3094, 0.7737, 0.2709, 0.7737, 0.2354, 0.759, 0.2081, 0.7318, 0.1934, 0.6962, 0.1934, 0.6578, 0.8142, 0.8833, 0.847, 0.8833, 0.847, 0.9188, 0.8142, 0.9188, 0.5841, 0.9188, 0.6169, 0.9188, 0.6169, 0.9573, 0.5841, 0.9573, 0.2263, 0.8365, 0.2592, 0.8365, 0.2592, 0.8749, 0.2263, 0.8749, 0.5841, 0.8833, 0.6169, 0.8833, 0.6169, 0.9188, 0.5841, 0.9188, 0.2263, 0.8749, 0.2592, 0.8749, 0.2592, 0.9105, 0.2263, 0.9105, 0.2263, 0.8009, 0.2592, 0.8009, 0.2592, 0.8365, 0.2263, 0.8365])
me_cube.materials.append(mat_paper)
me_cube.materials.append(mat_paperdark)
me_cube.use_remesh_fix_poles = True
me_cube.use_remesh_preserve_attributes = False
me_cube.update()
me_sphere = bpy.data.meshes.new('Sphere')
me_sphere.from_pydata([(-1.577e-08, -0.08141, 0.03902), (-1.577e-08, -0.07003, 0.07654), (-1.577e-08, -0.05155, 0.1111), (-1.577e-08, -0.02667, 0.1414), (-1.577e-08, 0.003634, 0.1663), (-1.577e-08, 0.03821, 0.1848), (-1.577e-08, 0.07573, 0.1962), (0.007612, -0.08141, 0.03827), (0.01493, -0.07003, 0.07507), (0.02168, -0.05155, 0.109), (0.02759, -0.02667, 0.1387), (0.03244, 0.003634, 0.1631), (0.03605, 0.03821, 0.1812), (0.03827, 0.07573, 0.1924), (0.03902, 0.1, 0.1962), (0.01493, -0.08141, 0.03605), (0.02929, -0.07003, 0.07071), (0.04252, -0.05155, 0.1027), (0.05412, -0.02667, 0.1307), (0.06364, 0.003634, 0.1536), (0.07071, 0.03821, 0.1707), (0.07507, 0.07573, 0.1812), (0.07654, 0.1, 0.1848), (0.02168, -0.08141, 0.03244), (0.04252, -0.07003, 0.06364), (0.06173, -0.05155, 0.09239), (0.07857, -0.02667, 0.1176), (0.09239, 0.003634, 0.1383), (0.1027, 0.03821, 0.1536), (0.109, 0.07573, 0.1631), (0.1111, 0.1, 0.1663), (0.02759, -0.08141, 0.02759), (0.05412, -0.07003, 0.05412), (0.07857, -0.05155, 0.07857), (0.1, -0.02667, 0.1), (0.1176, 0.003634, 0.1176), (0.1307, 0.03821, 0.1307), (0.1387, 0.07573, 0.1387), (0.1414, 0.1, 0.1414), (0.03244, -0.08141, 0.02168), (0.06364, -0.07003, 0.04252), (0.09239, -0.05155, 0.06173), (0.1176, -0.02667, 0.07857), (0.1383, 0.003634, 0.09239), (0.1536, 0.03821, 0.1027), (0.1631, 0.07573, 0.109), (0.1663, 0.1, 0.1111), (0.03605, -0.08141, 0.01493), (0.07071, -0.07003, 0.02929), (0.1027, -0.05155, 0.04252), (0.1307, -0.02667, 0.05412), (0.1536, 0.003634, 0.06364), (0.1707, 0.03821, 0.07071), (0.1812, 0.07573, 0.07507), (0.1848, 0.1, 0.07654), (0.03827, -0.08141, 0.007612), (0.07507, -0.07003, 0.01493), (0.109, -0.05155, 0.02168), (0.1387, -0.02667, 0.02759), (0.1631, 0.003634, 0.03244), (0.1812, 0.03821, 0.03605), (0.1924, 0.07573, 0.03827), (0.1962, 0.1, 0.03902), (0.03902, -0.08141, -1.821e-08), (0.07654, -0.07003, -1.821e-08), (0.1111, -0.05155, -1.821e-08), (0.1414, -0.02667, -1.821e-08), (0.1663, 0.003634, -1.821e-08), (0.1848, 0.03821, -1.821e-08), (0.1962, 0.07573, -1.821e-08), (0.2, 0.1, -1.821e-08), (0.03827, -0.08141, -0.007612), (0.07507, -0.07003, -0.01493), (0.109, -0.05155, -0.02168), (0.1387, -0.02667, -0.02759), (0.1631, 0.003634, -0.03244), (0.1812, 0.03821, -0.03605), (0.1924, 0.07573, -0.03827), (0.1962, 0.1, -0.03902), (0.03605, -0.08141, -0.01493), (0.07071, -0.07003, -0.02929), (0.1027, -0.05155, -0.04252), (0.1307, -0.02667, -0.05412), (0.1536, 0.003634, -0.06364), (0.1707, 0.03821, -0.07071), (0.1812, 0.07573, -0.07507), (0.1848, 0.1, -0.07654), (0.03244, -0.08141, -0.02168), (0.06364, -0.07003, -0.04252), (0.09239, -0.05155, -0.06173), (0.1176, -0.02667, -0.07857), (0.1383, 0.003634, -0.09239), (0.1536, 0.03821, -0.1027), (0.1631, 0.07573, -0.109), (0.1663, 0.1, -0.1111), (0.02759, -0.08141, -0.02759), (0.05412, -0.07003, -0.05412), (0.07857, -0.05155, -0.07857), (0.1, -0.02667, -0.1), (0.1176, 0.003634, -0.1176), (0.1307, 0.03821, -0.1307), (0.1387, 0.07573, -0.1387), (0.1414, 0.1, -0.1414), (0.02168, -0.08141, -0.03244), (0.04252, -0.07003, -0.06364), (0.06173, -0.05155, -0.09239), (0.07857, -0.02667, -0.1176), (0.09239, 0.003634, -0.1383), (0.1027, 0.03821, -0.1536), (0.109, 0.07573, -0.1631), (0.1111, 0.1, -0.1663), (0.01493, -0.08141, -0.03605), (0.02929, -0.07003, -0.07071), (0.04252, -0.05155, -0.1027), (0.05412, -0.02667, -0.1307), (0.06364, 0.003634, -0.1536), (0.07071, 0.03821, -0.1707), (0.07507, 0.07573, -0.1812), (0.07654, 0.1, -0.1848), (0.007612, -0.08141, -0.03827), (0.01493, -0.07003, -0.07507), (0.02168, -0.05155, -0.109), (0.02759, -0.02667, -0.1387), (0.03244, 0.003634, -0.1631), (0.03605, 0.03821, -0.1812), (0.03827, 0.07573, -0.1924), (0.03902, 0.1, -0.1962), (-1.577e-08, -0.08141, -0.03902), (-1.577e-08, -0.07003, -0.07654), (-1.577e-08, -0.05155, -0.1111), (-1.577e-08, -0.02667, -0.1414), (-1.577e-08, 0.003634, -0.1663), (-1.577e-08, 0.03821, -0.1848), (-1.577e-08, 0.07573, -0.1962), (-7.538e-08, 0.1, -0.2), (-0.007612, -0.08141, -0.03827), (-0.01493, -0.07003, -0.07507), (-0.02168, -0.05155, -0.109), (-0.02759, -0.02667, -0.1387), (-0.03244, 0.003634, -0.1631), (-0.03605, 0.03821, -0.1812), (-0.03827, 0.07573, -0.1924), (-0.03902, 0.1, -0.1962), (-0.01493, -0.08141, -0.03605), (-0.02929, -0.07003, -0.07071), (-0.04252, -0.05155, -0.1027), (-0.05412, -0.02667, -0.1307), (-0.06364, 0.003634, -0.1536), (-0.07071, 0.03821, -0.1707), (-0.07507, 0.07573, -0.1812), (-0.07654, 0.1, -0.1848), (-0.02168, -0.08141, -0.03244), (-0.04252, -0.07003, -0.06364), (-0.06173, -0.05155, -0.09239), (-0.07857, -0.02667, -0.1176), (-0.09239, 0.003634, -0.1383), (-0.1027, 0.03821, -0.1536), (-0.109, 0.07573, -0.1631), (-0.1111, 0.1, -0.1663), (-0.02759, -0.08141, -0.02759), (-0.05412, -0.07003, -0.05412), (-0.07857, -0.05155, -0.07857), (-0.1, -0.02667, -0.1), (-0.1176, 0.003634, -0.1176), (-0.1307, 0.03821, -0.1307), (-0.1387, 0.07573, -0.1387), (-0.1414, 0.1, -0.1414), (-0.03244, -0.08141, -0.02168), (-0.06364, -0.07003, -0.04252), (-0.09239, -0.05155, -0.06173), (-0.1176, -0.02667, -0.07857), (-0.1383, 0.003634, -0.09239), (-0.1536, 0.03821, -0.1027), (-0.1631, 0.07573, -0.109), (-0.1663, 0.1, -0.1111), (-1.577e-08, -0.08525, -1.821e-08), (-0.03605, -0.08141, -0.01493), (-0.07071, -0.07003, -0.02929), (-0.1027, -0.05155, -0.04252), (-0.1307, -0.02667, -0.05412), (-0.1536, 0.003634, -0.06364), (-0.1707, 0.03821, -0.07071), (-0.1812, 0.07573, -0.07507), (-0.1848, 0.1, -0.07654), (-0.03827, -0.08141, -0.007612), (-0.07507, -0.07003, -0.01493), (-0.109, -0.05155, -0.02168), (-0.1387, -0.02667, -0.02759), (-0.1631, 0.003634, -0.03244), (-0.1812, 0.03821, -0.03605), (-0.1924, 0.07573, -0.03827), (-0.1962, 0.1, -0.03902), (-0.03902, -0.08141, -1.821e-08), (-0.07654, -0.07003, -1.821e-08), (-0.1111, -0.05155, -1.821e-08), (-0.1414, -0.02667, -1.821e-08), (-0.1663, 0.003634, -1.821e-08), (-0.1848, 0.03821, -1.821e-08), (-0.1962, 0.07573, -1.821e-08), (-0.2, 0.1, 1.01e-07), (-0.03827, -0.08141, 0.007612), (-0.07507, -0.07003, 0.01493), (-0.109, -0.05155, 0.02168), (-0.1387, -0.02667, 0.02759), (-0.1631, 0.003634, 0.03244), (-0.1812, 0.03821, 0.03605), (-0.1924, 0.07573, 0.03827), (-0.1962, 0.1, 0.03902), (-0.03605, -0.08141, 0.01493), (-0.07071, -0.07003, 0.02929), (-0.1027, -0.05155, 0.04252), (-0.1307, -0.02667, 0.05412), (-0.1536, 0.003634, 0.06364), (-0.1707, 0.03821, 0.07071), (-0.1812, 0.07573, 0.07507), (-0.1848, 0.1, 0.07654), (-0.03244, -0.08141, 0.02168), (-0.06364, -0.07003, 0.04252), (-0.09239, -0.05155, 0.06173), (-0.1176, -0.02667, 0.07857), (-0.1383, 0.003634, 0.09239), (-0.1536, 0.03821, 0.1027), (-0.1631, 0.07573, 0.109), (-0.1663, 0.1, 0.1111), (-0.02759, -0.08141, 0.02759), (-0.05412, -0.07003, 0.05412), (-0.07857, -0.05155, 0.07857), (-0.1, -0.02667, 0.1), (-0.1176, 0.003634, 0.1176), (-0.1307, 0.03821, 0.1307), (-0.1387, 0.07573, 0.1387), (-0.1414, 0.1, 0.1414), (-0.02168, -0.08141, 0.03244), (-0.04252, -0.07003, 0.06364), (-0.06173, -0.05155, 0.09239), (-0.07857, -0.02667, 0.1176), (-0.09239, 0.003634, 0.1383), (-0.1027, 0.03821, 0.1536), (-0.109, 0.07573, 0.1631), (-0.1111, 0.1, 0.1663), (-0.01493, -0.08141, 0.03605), (-0.02929, -0.07003, 0.07071), (-0.04252, -0.05155, 0.1027), (-0.05412, -0.02667, 0.1307), (-0.06364, 0.003634, 0.1536), (-0.07071, 0.03821, 0.1707), (-0.07507, 0.07573, 0.1812), (-0.07654, 0.1, 0.1848), (-0.007612, -0.08141, 0.03827), (-0.01493, -0.07003, 0.07507), (-0.02168, -0.05155, 0.109), (-0.02759, -0.02667, 0.1387), (-0.03244, 0.003634, 0.1631), (-0.03605, 0.03821, 0.1812), (-0.03827, 0.07573, 0.1924), (-0.03902, 0.1, 0.1962), (1.034e-07, 0.1, 0.2)], [], [(4, 3, 10, 11), (5, 4, 11, 12), (6, 5, 12, 13), (256, 6, 13, 14), (0, 175, 7), (1, 0, 7, 8), (2, 1, 8, 9), (3, 2, 9, 10), (10, 9, 17, 18), (11, 10, 18, 19), (12, 11, 19, 20), (13, 12, 20, 21), (14, 13, 21, 22), (7, 175, 15), (8, 7, 15, 16), (9, 8, 16, 17), (22, 21, 29, 30), (15, 175, 23), (16, 15, 23, 24), (17, 16, 24, 25), (18, 17, 25, 26), (19, 18, 26, 27), (20, 19, 27, 28), (21, 20, 28, 29), (27, 26, 34, 35), (28, 27, 35, 36), (29, 28, 36, 37), (30, 29, 37, 38), (23, 175, 31), (24, 23, 31, 32), (25, 24, 32, 33), (26, 25, 33, 34), (31, 175, 39), (32, 31, 39, 40), (33, 32, 40, 41), (34, 33, 41, 42), (35, 34, 42, 43), (36, 35, 43, 44), (37, 36, 44, 45), (38, 37, 45, 46), (43, 42, 50, 51), (44, 43, 51, 52), (45, 44, 52, 53), (46, 45, 53, 54), (39, 175, 47), (40, 39, 47, 48), (41, 40, 48, 49), (42, 41, 49, 50), (48, 47, 55, 56), (49, 48, 56, 57), (50, 49, 57, 58), (51, 50, 58, 59), (52, 51, 59, 60), (53, 52, 60, 61), (54, 53, 61, 62), (47, 175, 55), (60, 59, 67, 68), (61, 60, 68, 69), (62, 61, 69, 70), (55, 175, 63), (56, 55, 63, 64), (57, 56, 64, 65), (58, 57, 65, 66), (59, 58, 66, 67), (65, 64, 72, 73), (66, 65, 73, 74), (67, 66, 74, 75), (68, 67, 75, 76), (69, 68, 76, 77), (70, 69, 77, 78), (63, 175, 71), (64, 63, 71, 72), (77, 76, 84, 85), (78, 77, 85, 86), (71, 175, 79), (72, 71, 79, 80), (73, 72, 80, 81), (74, 73, 81, 82), (75, 74, 82, 83), (76, 75, 83, 84), (81, 80, 88, 89), (82, 81, 89, 90), (83, 82, 90, 91), (84, 83, 91, 92), (85, 84, 92, 93), (86, 85, 93, 94), (79, 175, 87), (80, 79, 87, 88), (93, 92, 100, 101), (94, 93, 101, 102), (87, 175, 95), (88, 87, 95, 96), (89, 88, 96, 97), (90, 89, 97, 98), (91, 90, 98, 99), (92, 91, 99, 100), (98, 97, 105, 106), (99, 98, 106, 107), (100, 99, 107, 108), (101, 100, 108, 109), (102, 101, 109, 110), (95, 175, 103), (96, 95, 103, 104), (97, 96, 104, 105), (110, 109, 117, 118), (103, 175, 111), (104, 103, 111, 112), (105, 104, 112, 113), (106, 105, 113, 114), (107, 106, 114, 115), (108, 107, 115, 116), (109, 108, 116, 117), (114, 113, 121, 122), (115, 114, 122, 123), (116, 115, 123, 124), (117, 116, 124, 125), (118, 117, 125, 126), (111, 175, 119), (112, 111, 119, 120), (113, 112, 120, 121), (126, 125, 133, 134), (119, 175, 127), (120, 119, 127, 128), (121, 120, 128, 129), (122, 121, 129, 130), (123, 122, 130, 131), (124, 123, 131, 132), (125, 124, 132, 133), (131, 130, 138, 139), (132, 131, 139, 140), (133, 132, 140, 141), (134, 133, 141, 142), (127, 175, 135), (128, 127, 135, 136), (129, 128, 136, 137), (130, 129, 137, 138), (136, 135, 143, 144), (137, 136, 144, 145), (138, 137, 145, 146), (139, 138, 146, 147), (140, 139, 147, 148), (141, 140, 148, 149), (142, 141, 149, 150), (135, 175, 143), (148, 147, 155, 156), (149, 148, 156, 157), (150, 149, 157, 158), (143, 175, 151), (144, 143, 151, 152), (145, 144, 152, 153), (146, 145, 153, 154), (147, 146, 154, 155), (152, 151, 159, 160), (153, 152, 160, 161), (154, 153, 161, 162), (155, 154, 162, 163), (156, 155, 163, 164), (157, 156, 164, 165), (158, 157, 165, 166), (151, 175, 159), (164, 163, 171, 172), (165, 164, 172, 173), (166, 165, 173, 174), (159, 175, 167), (160, 159, 167, 168), (161, 160, 168, 169), (162, 161, 169, 170), (163, 162, 170, 171), (169, 168, 177, 178), (170, 169, 178, 179), (171, 170, 179, 180), (172, 171, 180, 181), (173, 172, 181, 182), (174, 173, 182, 183), (167, 175, 176), (168, 167, 176, 177), (182, 181, 189, 190), (183, 182, 190, 191), (176, 175, 184), (177, 176, 184, 185), (178, 177, 185, 186), (179, 178, 186, 187), (180, 179, 187, 188), (181, 180, 188, 189), (186, 185, 193, 194), (187, 186, 194, 195), (188, 187, 195, 196), (189, 188, 196, 197), (190, 189, 197, 198), (191, 190, 198, 199), (184, 175, 192), (185, 184, 192, 193), (198, 197, 205, 206), (199, 198, 206, 207), (192, 175, 200), (193, 192, 200, 201), (194, 193, 201, 202), (195, 194, 202, 203), (196, 195, 203, 204), (197, 196, 204, 205), (203, 202, 210, 211), (204, 203, 211, 212), (205, 204, 212, 213), (206, 205, 213, 214), (207, 206, 214, 215), (200, 175, 208), (201, 200, 208, 209), (202, 201, 209, 210), (215, 214, 222, 223), (208, 175, 216), (209, 208, 216, 217), (210, 209, 217, 218), (211, 210, 218, 219), (212, 211, 219, 220), (213, 212, 220, 221), (214, 213, 221, 222), (220, 219, 227, 228), (221, 220, 228, 229), (222, 221, 229, 230), (223, 222, 230, 231), (216, 175, 224), (217, 216, 224, 225), (218, 217, 225, 226), (219, 218, 226, 227), (224, 175, 232), (225, 224, 232, 233), (226, 225, 233, 234), (227, 226, 234, 235), (228, 227, 235, 236), (229, 228, 236, 237), (230, 229, 237, 238), (231, 230, 238, 239), (236, 235, 243, 244), (237, 236, 244, 245), (238, 237, 245, 246), (239, 238, 246, 247), (232, 175, 240), (233, 232, 240, 241), (234, 233, 241, 242), (235, 234, 242, 243), (241, 240, 248, 249), (242, 241, 249, 250), (243, 242, 250, 251), (244, 243, 251, 252), (245, 244, 252, 253), (246, 245, 253, 254), (247, 246, 254, 255), (240, 175, 248), (253, 252, 4, 5), (254, 253, 5, 6), (255, 254, 6, 256), (248, 175, 0), (14, 22, 30, 38, 46, 54, 62, 70, 78, 86, 94, 102, 110, 118, 126, 134, 142, 150, 158, 166, 174, 183, 191, 199, 207, 215, 223, 231, 239, 247, 255, 256), (249, 248, 0, 1), (250, 249, 1, 2), (251, 250, 2, 3), (252, 251, 3, 4)])
_uv = me_sphere.uv_layers.new(name='UVMap')
_uv.uv.foreach_set('vector', [0.5011, 0.7672, 0.507, 0.7686, 0.5065, 0.773, 0.5005, 0.7723, 0.4949, 0.7661, 0.5011, 0.7672, 0.5005, 0.7723, 0.4942, 0.7718, 0.4886, 0.7653, 0.4949, 0.7661, 0.4942, 0.7718, 0.488, 0.7714, 0.4848, 0.765, 0.4886, 0.7653, 0.488, 0.7714, 0.4841, 0.7712, 0.5033, 0.7235, 0.5015, 0.7295, 0.5021, 0.7232, 0.5052, 0.7177, 0.5033, 0.7235, 0.5021, 0.7232, 0.5028, 0.7172, 0.5069, 0.7123, 0.5052, 0.7177, 0.5028, 0.7172, 0.5035, 0.7116, 0.507, 0.7686, 0.5124, 0.7702, 0.5121, 0.7736, 0.5065, 0.773, 0.5065, 0.773, 0.5121, 0.7736, 0.5119, 0.7772, 0.5064, 0.7774, 0.5005, 0.7723, 0.5065, 0.773, 0.5064, 0.7774, 0.5003, 0.7776, 0.4942, 0.7718, 0.5005, 0.7723, 0.5003, 0.7776, 0.494, 0.7777, 0.488, 0.7714, 0.4942, 0.7718, 0.494, 0.7777, 0.4877, 0.7776, 0.4841, 0.7712, 0.488, 0.7714, 0.4877, 0.7776, 0.4839, 0.7775, 0.5021, 0.7232, 0.5015, 0.7295, 0.5009, 0.7232, 0.5028, 0.7172, 0.5021, 0.7232, 0.5009, 0.7232, 0.5004, 0.7172, 0.5035, 0.7116, 0.5028, 0.7172, 0.5004, 0.7172, 0.4999, 0.7116, 0.4839, 0.7775, 0.4877, 0.7776, 0.488, 0.7837, 0.4841, 0.7837, 0.5009, 0.7232, 0.5015, 0.7295, 0.4997, 0.7235, 0.5004, 0.7172, 0.5009, 0.7232, 0.4997, 0.7235, 0.498, 0.7177, 0.4999, 0.7116, 0.5004, 0.7172, 0.498, 0.7177, 0.4965, 0.7123, 0.5064, 0.7774, 0.5119, 0.7772, 0.5121, 0.7806, 0.5065, 0.7818, 0.5003, 0.7776, 0.5064, 0.7774, 0.5065, 0.7818, 0.5005, 0.7828, 0.494, 0.7777, 0.5003, 0.7776, 0.5005, 0.7828, 0.4942, 0.7834, 0.4877, 0.7776, 0.494, 0.7777, 0.4942, 0.7834, 0.488, 0.7837, 0.5005, 0.7828, 0.5065, 0.7818, 0.507, 0.786, 0.5011, 0.7876, 0.4942, 0.7834, 0.5005, 0.7828, 0.5011, 0.7876, 0.4949, 0.7888, 0.488, 0.7837, 0.4942, 0.7834, 0.4949, 0.7888, 0.4886, 0.7895, 0.4841, 0.7837, 0.488, 0.7837, 0.4886, 0.7895, 0.4848, 0.7896, 0.4997, 0.7235, 0.5015, 0.7295, 0.4986, 0.7239, 0.498, 0.7177, 0.4997, 0.7235, 0.4986, 0.7239, 0.4958, 0.7186, 0.4965, 0.7123, 0.498, 0.7177, 0.4958, 0.7186, 0.4933, 0.7137, 0.5065, 0.7818, 0.5121, 0.7806, 0.5124, 0.7839, 0.507, 0.786, 0.4986, 0.7239, 0.5015, 0.7295, 0.4975, 0.7246, 0.4958, 0.7186, 0.4986, 0.7239, 0.4975, 0.7246, 0.4938, 0.7199, 0.4933, 0.7137, 0.4958, 0.7186, 0.4938, 0.7199, 0.4903, 0.7156, 0.507, 0.786, 0.5124, 0.7839, 0.5131, 0.7868, 0.5078, 0.7897, 0.5011, 0.7876, 0.507, 0.786, 0.5078, 0.7897, 0.502, 0.7921, 0.4949, 0.7888, 0.5011, 0.7876, 0.502, 0.7921, 0.4959, 0.7937, 0.4886, 0.7895, 0.4949, 0.7888, 0.4959, 0.7937, 0.4897, 0.7947, 0.4848, 0.7896, 0.4886, 0.7895, 0.4897, 0.7947, 0.4859, 0.7949, 0.502, 0.7921, 0.5078, 0.7897, 0.5089, 0.7929, 0.5033, 0.7958, 0.4959, 0.7937, 0.502, 0.7921, 0.5033, 0.7958, 0.4973, 0.7979, 0.5212, 0.7501, 0.5273, 0.7515, 0.5257, 0.7556, 0.5196, 0.7545, 0.5175, 0.7496, 0.5212, 0.7501, 0.5196, 0.7545, 0.5158, 0.7541, 0.4975, 0.7246, 0.5015, 0.7295, 0.4967, 0.7255, 0.4938, 0.7199, 0.4975, 0.7246, 0.4967, 0.7255, 0.4921, 0.7217, 0.4903, 0.7156, 0.4938, 0.7199, 0.4921, 0.7217, 0.4879, 0.7181, 0.4874, 0.7119, 0.4903, 0.7156, 0.4879, 0.7181, 0.4842, 0.715, 0.4921, 0.7217, 0.4967, 0.7255, 0.496, 0.7265, 0.4907, 0.7237, 0.4879, 0.7181, 0.4921, 0.7217, 0.4907, 0.7237, 0.4859, 0.721, 0.5374, 0.7601, 0.5426, 0.7632, 0.5418, 0.7661, 0.5365, 0.7638, 0.5317, 0.7575, 0.5374, 0.7601, 0.5365, 0.7638, 0.5306, 0.7619, 0.5257, 0.7556, 0.5317, 0.7575, 0.5306, 0.7619, 0.5245, 0.7605, 0.5196, 0.7545, 0.5257, 0.7556, 0.5245, 0.7605, 0.5183, 0.7596, 0.5158, 0.7541, 0.5196, 0.7545, 0.5183, 0.7596, 0.5144, 0.7593, 0.4967, 0.7255, 0.5015, 0.7295, 0.496, 0.7265, 0.5245, 0.7605, 0.5306, 0.7619, 0.5299, 0.7667, 0.5236, 0.7659, 0.5183, 0.7596, 0.5245, 0.7605, 0.5236, 0.7659, 0.5174, 0.7654, 0.5144, 0.7593, 0.5183, 0.7596, 0.5174, 0.7654, 0.5135, 0.7652, 0.496, 0.7265, 0.5015, 0.7295, 0.4955, 0.7277, 0.4907, 0.7237, 0.496, 0.7265, 0.4955, 0.7277, 0.4898, 0.7259, 0.4859, 0.721, 0.4907, 0.7237, 0.4898, 0.7259, 0.4846, 0.7243, 0.5365, 0.7638, 0.5418, 0.7661, 0.5413, 0.7693, 0.5359, 0.7679, 0.5306, 0.7619, 0.5365, 0.7638, 0.5359, 0.7679, 0.5299, 0.7667, 0.4846, 0.7243, 0.4898, 0.7259, 0.4893, 0.7283, 0.4839, 0.7277, 0.5359, 0.7679, 0.5413, 0.7693, 0.5411, 0.7728, 0.5355, 0.7723, 0.5299, 0.7667, 0.5359, 0.7679, 0.5355, 0.7723, 0.5295, 0.7719, 0.5236, 0.7659, 0.5299, 0.7667, 0.5295, 0.7719, 0.5232, 0.7716, 0.5174, 0.7654, 0.5236, 0.7659, 0.5232, 0.7716, 0.5169, 0.7714, 0.5135, 0.7652, 0.5174, 0.7654, 0.5169, 0.7714, 0.5131, 0.7714, 0.4955, 0.7277, 0.5015, 0.7295, 0.4953, 0.7289, 0.4898, 0.7259, 0.4955, 0.7277, 0.4953, 0.7289, 0.4893, 0.7283, 0.5169, 0.7714, 0.5232, 0.7716, 0.5232, 0.7775, 0.5169, 0.7776, 0.5131, 0.7714, 0.5169, 0.7714, 0.5169, 0.7776, 0.5131, 0.7777, 0.4953, 0.7289, 0.5015, 0.7295, 0.4953, 0.7301, 0.4893, 0.7283, 0.4953, 0.7289, 0.4953, 0.7301, 0.4893, 0.7307, 0.4839, 0.7277, 0.4893, 0.7283, 0.4893, 0.7307, 0.4839, 0.7312, 0.5355, 0.7723, 0.5411, 0.7728, 0.5411, 0.7763, 0.5355, 0.7768, 0.5295, 0.7719, 0.5355, 0.7723, 0.5355, 0.7768, 0.5295, 0.7772, 0.5232, 0.7716, 0.5295, 0.7719, 0.5295, 0.7772, 0.5232, 0.7775, 0.4839, 0.7312, 0.4893, 0.7307, 0.4898, 0.7331, 0.4846, 0.7347, 0.5355, 0.7768, 0.5411, 0.7763, 0.5413, 0.7797, 0.5359, 0.7812, 0.5295, 0.7772, 0.5355, 0.7768, 0.5359, 0.7812, 0.5299, 0.7823, 0.5232, 0.7775, 0.5295, 0.7772, 0.5299, 0.7823, 0.5236, 0.7832, 0.5169, 0.7776, 0.5232, 0.7775, 0.5236, 0.7832, 0.5174, 0.7837, 0.5131, 0.7777, 0.5169, 0.7776, 0.5174, 0.7837, 0.5135, 0.7839, 0.4953, 0.7301, 0.5015, 0.7295, 0.4955, 0.7313, 0.4893, 0.7307, 0.4953, 0.7301, 0.4955, 0.7313, 0.4898, 0.7331, 0.5174, 0.7837, 0.5236, 0.7832, 0.5245, 0.7886, 0.5183, 0.7894, 0.5135, 0.7839, 0.5174, 0.7837, 0.5183, 0.7894, 0.5144, 0.7897, 0.4955, 0.7313, 0.5015, 0.7295, 0.496, 0.7324, 0.4898, 0.7331, 0.4955, 0.7313, 0.496, 0.7324, 0.4907, 0.7353, 0.4846, 0.7347, 0.4898, 0.7331, 0.4907, 0.7353, 0.4859, 0.7379, 0.5359, 0.7812, 0.5413, 0.7797, 0.5418, 0.783, 0.5365, 0.7853, 0.5299, 0.7823, 0.5359, 0.7812, 0.5365, 0.7853, 0.5306, 0.7872, 0.5236, 0.7832, 0.5299, 0.7823, 0.5306, 0.7872, 0.5245, 0.7886, 0.5365, 0.7853, 0.5418, 0.783, 0.5426, 0.7859, 0.5374, 0.789, 0.5306, 0.7872, 0.5365, 0.7853, 0.5374, 0.789, 0.5317, 0.7916, 0.5245, 0.7886, 0.5306, 0.7872, 0.5317, 0.7916, 0.5257, 0.7934, 0.5183, 0.7894, 0.5245, 0.7886, 0.5257, 0.7934, 0.5196, 0.7946, 0.5144, 0.7897, 0.5183, 0.7894, 0.5196, 0.7946, 0.5158, 0.795, 0.496, 0.7324, 0.5015, 0.7295, 0.4967, 0.7335, 0.4907, 0.7353, 0.496, 0.7324, 0.4967, 0.7335, 0.4921, 0.7373, 0.4859, 0.7379, 0.4907, 0.7353, 0.4921, 0.7373, 0.4879, 0.7409, 0.5775, 0.7097, 0.5812, 0.71, 0.5798, 0.7145, 0.5759, 0.7142, 0.4967, 0.7335, 0.5015, 0.7295, 0.4975, 0.7343, 0.4921, 0.7373, 0.4967, 0.7335, 0.4975, 0.7343, 0.4938, 0.739, 0.4879, 0.7409, 0.4921, 0.7373, 0.4938, 0.739, 0.4903, 0.7433, 0.4842, 0.744, 0.4879, 0.7409, 0.4903, 0.7433, 0.4874, 0.7471, 0.5933, 0.7133, 0.5989, 0.7162, 0.5978, 0.7194, 0.592, 0.7171, 0.5873, 0.7112, 0.5933, 0.7133, 0.592, 0.7171, 0.5859, 0.7154, 0.5812, 0.71, 0.5873, 0.7112, 0.5859, 0.7154, 0.5798, 0.7145, 0.5978, 0.7194, 0.6031, 0.7223, 0.6025, 0.7252, 0.597, 0.7231, 0.592, 0.7171, 0.5978, 0.7194, 0.597, 0.7231, 0.5911, 0.7215, 0.5859, 0.7154, 0.592, 0.7171, 0.5911, 0.7215, 0.5849, 0.7203, 0.5798, 0.7145, 0.5859, 0.7154, 0.5849, 0.7203, 0.5787, 0.7197, 0.5759, 0.7142, 0.5798, 0.7145, 0.5787, 0.7197, 0.5748, 0.7195, 0.4975, 0.7343, 0.5015, 0.7295, 0.4986, 0.735, 0.4938, 0.739, 0.4975, 0.7343, 0.4986, 0.735, 0.4958, 0.7404, 0.4903, 0.7433, 0.4938, 0.739, 0.4958, 0.7404, 0.4933, 0.7453, 0.5748, 0.7195, 0.5787, 0.7197, 0.578, 0.7254, 0.5741, 0.7254, 0.4986, 0.735, 0.5015, 0.7295, 0.4997, 0.7355, 0.4958, 0.7404, 0.4986, 0.735, 0.4997, 0.7355, 0.498, 0.7413, 0.4933, 0.7453, 0.4958, 0.7404, 0.498, 0.7413, 0.4965, 0.7466, 0.597, 0.7231, 0.6025, 0.7252, 0.6021, 0.7285, 0.5965, 0.7273, 0.5911, 0.7215, 0.597, 0.7231, 0.5965, 0.7273, 0.5905, 0.7264, 0.5849, 0.7203, 0.5911, 0.7215, 0.5905, 0.7264, 0.5843, 0.7257, 0.5787, 0.7197, 0.5849, 0.7203, 0.5843, 0.7257, 0.578, 0.7254, 0.5905, 0.7264, 0.5965, 0.7273, 0.5964, 0.7317, 0.5903, 0.7315, 0.5843, 0.7257, 0.5905, 0.7264, 0.5903, 0.7315, 0.584, 0.7315, 0.578, 0.7254, 0.5843, 0.7257, 0.584, 0.7315, 0.5777, 0.7315, 0.5741, 0.7254, 0.578, 0.7254, 0.5777, 0.7315, 0.5739, 0.7316, 0.4997, 0.7355, 0.5015, 0.7295, 0.5009, 0.7357, 0.498, 0.7413, 0.4997, 0.7355, 0.5009, 0.7357, 0.5004, 0.7418, 0.4965, 0.7466, 0.498, 0.7413, 0.5004, 0.7418, 0.4999, 0.7473, 0.5965, 0.7273, 0.6021, 0.7285, 0.6019, 0.732, 0.5964, 0.7317, 0.5004, 0.7418, 0.5009, 0.7357, 0.5021, 0.7357, 0.5028, 0.7418, 0.4999, 0.7473, 0.5004, 0.7418, 0.5028, 0.7418, 0.5035, 0.7473, 0.5964, 0.7317, 0.6019, 0.732, 0.6021, 0.7355, 0.5965, 0.7362, 0.5903, 0.7315, 0.5964, 0.7317, 0.5965, 0.7362, 0.5905, 0.7368, 0.584, 0.7315, 0.5903, 0.7315, 0.5905, 0.7368, 0.5843, 0.7373, 0.5777, 0.7315, 0.584, 0.7315, 0.5843, 0.7373, 0.578, 0.7377, 0.5739, 0.7316, 0.5777, 0.7315, 0.578, 0.7377, 0.5741, 0.7379, 0.5009, 0.7357, 0.5015, 0.7295, 0.5021, 0.7357, 0.5843, 0.7373, 0.5905, 0.7368, 0.5911, 0.7419, 0.5849, 0.743, 0.578, 0.7377, 0.5843, 0.7373, 0.5849, 0.743, 0.5787, 0.7438, 0.5741, 0.7379, 0.578, 0.7377, 0.5787, 0.7438, 0.5748, 0.7441, 0.5021, 0.7357, 0.5015, 0.7295, 0.5033, 0.7355, 0.5028, 0.7418, 0.5021, 0.7357, 0.5033, 0.7355, 0.5052, 0.7413, 0.5035, 0.7473, 0.5028, 0.7418, 0.5052, 0.7413, 0.5069, 0.7466, 0.5965, 0.7362, 0.6021, 0.7355, 0.6025, 0.7389, 0.597, 0.7405, 0.5905, 0.7368, 0.5965, 0.7362, 0.597, 0.7405, 0.5911, 0.7419, 0.5052, 0.7413, 0.5033, 0.7355, 0.5045, 0.735, 0.5074, 0.7404, 0.5069, 0.7466, 0.5052, 0.7413, 0.5074, 0.7404, 0.5101, 0.7453, 0.597, 0.7405, 0.6025, 0.7389, 0.6031, 0.7421, 0.5978, 0.7446, 0.5911, 0.7419, 0.597, 0.7405, 0.5978, 0.7446, 0.592, 0.7467, 0.5849, 0.743, 0.5911, 0.7419, 0.592, 0.7467, 0.5859, 0.7484, 0.5787, 0.7438, 0.5849, 0.743, 0.5859, 0.7484, 0.5798, 0.7495, 0.5748, 0.7441, 0.5787, 0.7438, 0.5798, 0.7495, 0.5759, 0.7499, 0.5033, 0.7355, 0.5015, 0.7295, 0.5045, 0.735, 0.5859, 0.7484, 0.592, 0.7467, 0.5933, 0.7511, 0.5873, 0.7532, 0.5798, 0.7495, 0.5859, 0.7484, 0.5873, 0.7532, 0.5812, 0.7546, 0.5759, 0.7499, 0.5798, 0.7495, 0.5812, 0.7546, 0.5775, 0.7551, 0.5045, 0.735, 0.5015, 0.7295, 0.5055, 0.7343, 0.5074, 0.7404, 0.5045, 0.735, 0.5055, 0.7343, 0.5094, 0.739, 0.5101, 0.7453, 0.5074, 0.7404, 0.5094, 0.739, 0.5131, 0.7433, 0.5126, 0.7496, 0.5101, 0.7453, 0.5131, 0.7433, 0.5163, 0.7471, 0.592, 0.7467, 0.5978, 0.7446, 0.5989, 0.7483, 0.5933, 0.7511, 0.5131, 0.7433, 0.5094, 0.739, 0.5111, 0.7373, 0.5155, 0.7409, 0.5163, 0.7471, 0.5131, 0.7433, 0.5155, 0.7409, 0.5195, 0.744, 0.5933, 0.7511, 0.5989, 0.7483, 0.6002, 0.7514, 0.5948, 0.7547, 0.5873, 0.7532, 0.5933, 0.7511, 0.5948, 0.7547, 0.5891, 0.7573, 0.5812, 0.7546, 0.5873, 0.7532, 0.5891, 0.7573, 0.5831, 0.7589, 0.5775, 0.7551, 0.5812, 0.7546, 0.5831, 0.7589, 0.5793, 0.7595, 0.5055, 0.7343, 0.5015, 0.7295, 0.5064, 0.7335, 0.5094, 0.739, 0.5055, 0.7343, 0.5064, 0.7335, 0.5111, 0.7373, 0.5962, 0.8001, 0.59, 0.7989, 0.5912, 0.794, 0.5975, 0.7949, 0.6, 0.8004, 0.5962, 0.8001, 0.5975, 0.7949, 0.6013, 0.7952, 0.5064, 0.7335, 0.5015, 0.7295, 0.5071, 0.7324, 0.5111, 0.7373, 0.5064, 0.7335, 0.5071, 0.7324, 0.5125, 0.7353, 0.5155, 0.7409, 0.5111, 0.7373, 0.5125, 0.7353, 0.5175, 0.7379, 0.5195, 0.744, 0.5155, 0.7409, 0.5175, 0.7379, 0.5219, 0.7402, 0.584, 0.797, 0.5783, 0.7944, 0.5792, 0.7907, 0.5851, 0.7926, 0.59, 0.7989, 0.584, 0.797, 0.5851, 0.7926, 0.5912, 0.794, 0.5175, 0.7379, 0.5125, 0.7353, 0.5134, 0.7331, 0.5188, 0.7347, 0.5792, 0.7907, 0.5739, 0.7884, 0.5744, 0.7852, 0.5799, 0.7866, 0.5851, 0.7926, 0.5792, 0.7907, 0.5799, 0.7866, 0.5858, 0.7878, 0.5912, 0.794, 0.5851, 0.7926, 0.5858, 0.7878, 0.5921, 0.7886, 0.5975, 0.7949, 0.5912, 0.794, 0.5921, 0.7886, 0.5984, 0.7892, 0.6013, 0.7952, 0.5975, 0.7949, 0.5984, 0.7892, 0.6022, 0.7893, 0.5071, 0.7324, 0.5015, 0.7295, 0.5075, 0.7313, 0.5125, 0.7353, 0.5071, 0.7324, 0.5075, 0.7313, 0.5134, 0.7331, 0.5984, 0.7892, 0.5921, 0.7886, 0.5925, 0.7829, 0.5988, 0.7831, 0.6022, 0.7893, 0.5984, 0.7892, 0.5988, 0.7831, 0.6027, 0.7831, 0.5075, 0.7313, 0.5015, 0.7295, 0.5078, 0.7301, 0.5134, 0.7331, 0.5075, 0.7313, 0.5078, 0.7301, 0.5139, 0.7307, 0.5188, 0.7347, 0.5134, 0.7331, 0.5139, 0.7307, 0.5195, 0.7312, 0.5799, 0.7866, 0.5744, 0.7852, 0.5746, 0.7817, 0.5802, 0.7822, 0.5858, 0.7878, 0.5799, 0.7866, 0.5802, 0.7822, 0.5862, 0.7826, 0.5921, 0.7886, 0.5858, 0.7878, 0.5862, 0.7826, 0.5925, 0.7829, 0.5802, 0.7822, 0.5746, 0.7817, 0.5746, 0.7782, 0.5802, 0.7777, 0.5862, 0.7826, 0.5802, 0.7822, 0.5802, 0.7777, 0.5862, 0.7774, 0.5925, 0.7829, 0.5862, 0.7826, 0.5862, 0.7774, 0.5925, 0.7771, 0.5988, 0.7831, 0.5925, 0.7829, 0.5925, 0.7771, 0.5988, 0.7769, 0.6027, 0.7831, 0.5988, 0.7831, 0.5988, 0.7769, 0.6027, 0.7768, 0.5078, 0.7301, 0.5015, 0.7295, 0.5078, 0.7289, 0.5139, 0.7307, 0.5078, 0.7301, 0.5078, 0.7289, 0.5139, 0.7283, 0.5195, 0.7312, 0.5139, 0.7307, 0.5139, 0.7283, 0.5195, 0.7277, 0.6027, 0.7768, 0.5988, 0.7769, 0.5984, 0.7708, 0.6022, 0.7706, 0.5078, 0.7289, 0.5015, 0.7295, 0.5075, 0.7277, 0.5139, 0.7283, 0.5078, 0.7289, 0.5075, 0.7277, 0.5134, 0.7259, 0.5195, 0.7277, 0.5139, 0.7283, 0.5134, 0.7259, 0.5188, 0.7243, 0.5802, 0.7777, 0.5746, 0.7782, 0.5744, 0.7748, 0.5799, 0.7734, 0.5862, 0.7774, 0.5802, 0.7777, 0.5799, 0.7734, 0.5858, 0.7722, 0.5925, 0.7771, 0.5862, 0.7774, 0.5858, 0.7722, 0.5921, 0.7713, 0.5988, 0.7769, 0.5925, 0.7771, 0.5921, 0.7713, 0.5984, 0.7708, 0.5858, 0.7722, 0.5799, 0.7734, 0.5792, 0.7692, 0.5851, 0.7673, 0.5921, 0.7713, 0.5858, 0.7722, 0.5851, 0.7673, 0.5912, 0.7659, 0.5984, 0.7708, 0.5921, 0.7713, 0.5912, 0.7659, 0.5975, 0.7651, 0.6022, 0.7706, 0.5984, 0.7708, 0.5975, 0.7651, 0.6013, 0.7648, 0.5075, 0.7277, 0.5015, 0.7295, 0.5071, 0.7265, 0.5134, 0.7259, 0.5075, 0.7277, 0.5071, 0.7265, 0.5125, 0.7237, 0.5188, 0.7243, 0.5134, 0.7259, 0.5125, 0.7237, 0.5175, 0.721, 0.5799, 0.7734, 0.5744, 0.7748, 0.5739, 0.7715, 0.5792, 0.7692, 0.5071, 0.7265, 0.5015, 0.7295, 0.5064, 0.7255, 0.5125, 0.7237, 0.5071, 0.7265, 0.5064, 0.7255, 0.5111, 0.7217, 0.5175, 0.721, 0.5125, 0.7237, 0.5111, 0.7217, 0.5155, 0.7181, 0.5219, 0.7187, 0.5175, 0.721, 0.5155, 0.7181, 0.5195, 0.715, 0.5851, 0.7673, 0.5792, 0.7692, 0.5783, 0.7655, 0.584, 0.763, 0.5912, 0.7659, 0.5851, 0.7673, 0.584, 0.763, 0.59, 0.7611, 0.5975, 0.7651, 0.5912, 0.7659, 0.59, 0.7611, 0.5962, 0.7599, 0.6013, 0.7648, 0.5975, 0.7651, 0.5962, 0.7599, 0.6, 0.7595, 0.5048, 0.7544, 0.5102, 0.7577, 0.5089, 0.7608, 0.5033, 0.758, 0.499, 0.7519, 0.5048, 0.7544, 0.5033, 0.758, 0.4973, 0.7559, 0.4931, 0.7502, 0.499, 0.7519, 0.4973, 0.7559, 0.4912, 0.7545, 0.4893, 0.7496, 0.4931, 0.7502, 0.4912, 0.7545, 0.4874, 0.754, 0.5064, 0.7255, 0.5015, 0.7295, 0.5055, 0.7246, 0.5111, 0.7217, 0.5064, 0.7255, 0.5055, 0.7246, 0.5094, 0.7199, 0.5155, 0.7181, 0.5111, 0.7217, 0.5094, 0.7199, 0.5131, 0.7156, 0.5195, 0.715, 0.5155, 0.7181, 0.5131, 0.7156, 0.5163, 0.7119, 0.5094, 0.7199, 0.5055, 0.7246, 0.5045, 0.7239, 0.5074, 0.7186, 0.5131, 0.7156, 0.5094, 0.7199, 0.5074, 0.7186, 0.5101, 0.7137, 0.5163, 0.7119, 0.5131, 0.7156, 0.5101, 0.7137, 0.5126, 0.7094, 0.5033, 0.758, 0.5089, 0.7608, 0.5078, 0.7645, 0.502, 0.7624, 0.4973, 0.7559, 0.5033, 0.758, 0.502, 0.7624, 0.4959, 0.7607, 0.4912, 0.7545, 0.4973, 0.7559, 0.4959, 0.7607, 0.4897, 0.7596, 0.4874, 0.754, 0.4912, 0.7545, 0.4897, 0.7596, 0.4859, 0.7592, 0.5055, 0.7246, 0.5015, 0.7295, 0.5045, 0.7239, 0.4959, 0.7607, 0.502, 0.7624, 0.5011, 0.7672, 0.4949, 0.7661, 0.4897, 0.7596, 0.4959, 0.7607, 0.4949, 0.7661, 0.4886, 0.7653, 0.4859, 0.7592, 0.4897, 0.7596, 0.4886, 0.7653, 0.4848, 0.765, 0.5045, 0.7239, 0.5015, 0.7295, 0.5033, 0.7235, 0.5444, 0.6925, 0.5409, 0.6977, 0.5364, 0.7022, 0.5312, 0.7057, 0.5253, 0.7081, 0.5191, 0.7094, 0.5128, 0.7094, 0.5066, 0.7081, 0.5008, 0.7057, 0.4955, 0.7022, 0.491, 0.6977, 0.4875, 0.6925, 0.4851, 0.6866, 0.4839, 0.6804, 0.4839, 0.6741, 0.4851, 0.6679, 0.4875, 0.6621, 0.491, 0.6568, 0.4955, 0.6523, 0.5008, 0.6488, 0.5066, 0.6464, 0.5128, 0.6452, 0.5191, 0.6452, 0.5253, 0.6464, 0.5312, 0.6488, 0.5364, 0.6523, 0.5409, 0.6568, 0.5444, 0.6621, 0.5468, 0.6679, 0.5481, 0.6741, 0.5481, 0.6804, 0.5468, 0.6866, 0.5074, 0.7186, 0.5045, 0.7239, 0.5033, 0.7235, 0.5052, 0.7177, 0.5101, 0.7137, 0.5074, 0.7186, 0.5052, 0.7177, 0.5069, 0.7123, 0.5078, 0.7645, 0.5131, 0.767, 0.5124, 0.7702, 0.507, 0.7686, 0.502, 0.7624, 0.5078, 0.7645, 0.507, 0.7686, 0.5011, 0.7672])
me_sphere.materials.append(mat_red_glow)
me_sphere.use_remesh_fix_poles = True
me_sphere.use_remesh_preserve_attributes = False
me_sphere.update()
me_cube_001 = bpy.data.meshes.new('Cube.001')
me_cube_001.from_pydata([(-0.22, -0.1, -8.258e-08), (-0.22, -0.1, 0.1), (-0.22, -0.08, -7.721e-08), (-0.22, -0.08, 0.1), (0.22, -0.1, 2.884e-08), (0.22, -0.1, 0.1), (0.22, -0.08, 3.421e-08), (0.22, -0.08, 0.1)], [], [(0, 1, 3, 2), (2, 3, 7, 6), (6, 7, 5, 4), (4, 5, 1, 0), (2, 6, 4, 0), (7, 3, 1, 5)])
_uv = me_cube_001.uv_layers.new(name='UVMap')
_uv.uv.foreach_set('vector', [0.96, 0.8, 0.96, 0.6, 1.0, 0.6, 1.0, 0.8, 0.4, 0.0, 0.6, 5.96e-08, 0.6, 0.88, 0.4, 0.88, 1.0, 0.0, 1.0, 0.2, 0.96, 0.2, 0.96, 4.828e-09, 5.149e-08, 2.98e-08, 0.2, 0.0, 0.2, 0.88, 0.0, 0.88, 0.8, 0.88, 0.8, 0.0, 0.84, 0.0, 0.84, 0.88, 0.88, 0.88, 0.88, 0.0, 0.92, 0.0, 0.92, 0.88])
me_cube_001.materials.append(mat_paperdark)
me_cube_001.use_remesh_fix_poles = True
me_cube_001.use_remesh_preserve_attributes = False
me_cube_001.update()
me_cube_002 = bpy.data.meshes.new('Cube.002')
me_cube_002.from_pydata([(0.22, -0.1, -1.41e-07), (0.22, -0.1, -0.1), (0.22, -0.08, -1.297e-07), (0.22, -0.08, -0.1), (-0.22, -0.1, 3.663e-08), (-0.22, -0.1, -0.1), (-0.22, -0.08, 4.2e-08), (-0.22, -0.08, -0.1)], [], [(0, 1, 3, 2), (2, 3, 7, 6), (6, 7, 5, 4), (4, 5, 1, 0), (2, 6, 4, 0), (7, 3, 1, 5)])
_uv = me_cube_002.uv_layers.new(name='UVMap')
_uv.uv.foreach_set('vector', [1.0, 0.4, 1.0, 0.6, 0.96, 0.6, 0.96, 0.4, 0.2, 5.96e-08, 0.4, 0.0, 0.4, 0.88, 0.2, 0.88, 1.0, 0.2, 1.0, 0.4, 0.96, 0.4, 0.96, 0.2, 0.8, 0.88, 0.6, 0.88, 0.6, 0.0, 0.8, 5.96e-08, 0.92, 0.88, 0.92, 0.0, 0.96, 0.0, 0.96, 0.88, 0.84, 0.88, 0.84, 0.0, 0.88, 0.0, 0.88, 0.88])
me_cube_002.materials.append(mat_paperdark)
me_cube_002.use_remesh_fix_poles = True
me_cube_002.use_remesh_preserve_attributes = False
me_cube_002.update()
me_cube_003 = bpy.data.meshes.new('Cube.003')
me_cube_003.from_pydata([(-1.0, -1.0, -1.0), (-1.0, -1.0, 1.0), (-1.0, 1.0, -1.0), (-1.0, 1.0, 1.0), (1.0, -1.0, -1.0), (1.0, -1.0, 1.0), (1.0, 1.0, -1.0), (1.0, 1.0, 1.0)], [], [(0, 1, 3, 2), (2, 3, 7, 6), (6, 7, 5, 4), (4, 5, 1, 0), (2, 6, 4, 0), (7, 3, 1, 5)])
_uv = me_cube_003.uv_layers.new(name='UVMap')
_uv.uv.foreach_set('vector', [0.3226, 0.3226, 0.3226, 0.6452, 0.0, 0.6452, 0.0, 0.3226, 0.6452, 0.0, 0.6452, 0.3226, 0.3226, 0.3226, 0.3226, 0.0, 0.6452, 0.3226, 0.6452, 0.6452, 0.3226, 0.6452, 0.3226, 0.3226, 0.3226, 0.6452, 0.3226, 0.9677, 0.0, 0.9677, 0.0, 0.6452, 0.6452, 0.0, 0.9677, 0.0, 0.9677, 0.3226, 0.6452, 0.3226, 0.0, 0.0, 0.3226, 0.0, 0.3226, 0.3226, 0.0, 0.3226])
me_cube_003.materials.append(mat_green_glow)
me_cube_003.use_remesh_fix_poles = True
me_cube_003.use_remesh_preserve_attributes = False
me_cube_003.update()
arm_armature = bpy.data.armatures.new('Armature')  # bones are not reproduced

# ---- objects
ob_panel = bpy.data.objects.new('Panel', me_cube)
ob_led0 = bpy.data.objects.new('LED0', me_sphere)
ob_led1 = bpy.data.objects.new('LED1', me_sphere)
ob_led2 = bpy.data.objects.new('LED2', me_sphere)
ob_led3 = bpy.data.objects.new('LED3', me_sphere)
ob_led4 = bpy.data.objects.new('LED4', me_sphere)
ob_led5 = bpy.data.objects.new('LED5', me_sphere)
ob_led6 = bpy.data.objects.new('LED6', me_sphere)
ob_led7 = bpy.data.objects.new('LED7', me_sphere)
ob_led8 = bpy.data.objects.new('LED8', me_sphere)
ob_led9 = bpy.data.objects.new('LED9', me_sphere)
ob_doorup = bpy.data.objects.new('DoorUp', me_cube_001)
ob_doordown = bpy.data.objects.new('DoorDown', me_cube_002)
ob_armature = bpy.data.objects.new('Armature', arm_armature)
ob_cube = bpy.data.objects.new('Cube', me_cube_003)

# ---- transforms, parenting, visibility, modifiers, constraints
ob_panel.location = (0.0, 0.0, 0.0)
ob_led0.parent = ob_panel
ob_led0.location = (-0.6, -0.12, 0.3)
ob_led0.rotation_euler = (2.687e-07, -6.357e-08, -1.344e-07)
ob_led0.scale = (0.2, 0.2, 0.2)
ob_led1.parent = ob_panel
ob_led1.location = (-0.3, -0.12, 0.3)
ob_led1.rotation_euler = (2.687e-07, -6.357e-08, -1.344e-07)
ob_led1.scale = (0.2, 0.2, 0.2)
ob_led2.parent = ob_panel
ob_led2.location = (5.678e-10, -0.12, 0.3)
ob_led2.rotation_euler = (2.687e-07, -6.357e-08, -1.344e-07)
ob_led2.scale = (0.2, 0.2, 0.2)
ob_led3.parent = ob_panel
ob_led3.location = (0.3, -0.12, 0.3)
ob_led3.rotation_euler = (2.687e-07, -6.357e-08, -1.344e-07)
ob_led3.scale = (0.2, 0.2, 0.2)
ob_led4.parent = ob_panel
ob_led4.location = (0.6, -0.12, 0.3)
ob_led4.rotation_euler = (2.687e-07, -6.357e-08, -1.344e-07)
ob_led4.scale = (0.2, 0.2, 0.2)
ob_led5.parent = ob_panel
ob_led5.location = (-0.6, -0.12, -0.3)
ob_led5.rotation_euler = (2.687e-07, -6.357e-08, -1.344e-07)
ob_led5.scale = (0.2, 0.2, 0.2)
ob_led6.parent = ob_panel
ob_led6.location = (-0.3, -0.12, -0.3)
ob_led6.rotation_euler = (2.687e-07, -6.357e-08, -1.344e-07)
ob_led6.scale = (0.2, 0.2, 0.2)
ob_led7.parent = ob_panel
ob_led7.location = (-3.281e-08, -0.12, -0.3)
ob_led7.rotation_euler = (2.687e-07, -6.357e-08, -1.344e-07)
ob_led7.scale = (0.2, 0.2, 0.2)
ob_led8.parent = ob_panel
ob_led8.location = (0.3, -0.12, -0.3)
ob_led8.rotation_euler = (2.687e-07, -6.357e-08, -1.344e-07)
ob_led8.scale = (0.2, 0.2, 0.2)
ob_led9.parent = ob_panel
ob_led9.location = (0.6, -0.12, -0.3)
ob_led9.rotation_euler = (2.687e-07, -6.357e-08, -1.344e-07)
ob_led9.scale = (0.2, 0.2, 0.2)
ob_doorup.parent = ob_armature
ob_doorup.matrix_parent_inverse = Matrix(((1.391e-07, 1.0, 2.687e-07, 1.487e-15), (-2.534e-08, 2.687e-07, -1.0, -9.182e-16), (-1.0, 1.391e-07, 5.564e-08, -3.624e-08), (-0.0, -0.0, -0.0, 1.0)))
ob_doorup.location = (-6.644e-08, 8.927e-15, 8.712e-15)
ob_doordown.parent = ob_armature
ob_doordown.matrix_parent_inverse = Matrix(((1.0, -1.192e-07, -5.564e-08, -3.624e-08), (5.564e-08, -3.576e-07, 1.0, -2.016e-15), (-1.192e-07, -1.0, -2.687e-07, -1.009e-15), (-0.0, 0.0, -0.0, 1.0)))
ob_doordown.location = (6.644e-08, -8.927e-15, -8.712e-15)
ob_armature.location = (0.0, 0.0, 0.0)
ob_cube.parent = ob_panel
ob_cube.location = (0.7, -0.02, -0.38)
ob_cube.rotation_euler = (-2.687e-07, -3.142, 1.175e-14)
ob_cube.scale = (0.01, 0.01, 0.01)

# ---- collection membership
scene.collection.objects.link(ob_panel)
scene.collection.objects.link(ob_led0)
scene.collection.objects.link(ob_led1)
scene.collection.objects.link(ob_led2)
scene.collection.objects.link(ob_led3)
scene.collection.objects.link(ob_led4)
scene.collection.objects.link(ob_led5)
scene.collection.objects.link(ob_led6)
scene.collection.objects.link(ob_led7)
scene.collection.objects.link(ob_led8)
scene.collection.objects.link(ob_led9)
scene.collection.objects.link(ob_doorup)
scene.collection.objects.link(ob_doordown)
scene.collection.objects.link(ob_armature)
scene.collection.objects.link(ob_cube)

# ---- scene / render settings (as saved in the file)
scene.frame_start = 0; scene.frame_end = 60; scene.frame_set(0)
scene.render.engine = 'BLENDER_EEVEE_NEXT'
scene.render.fps = 60
scene.cycles.sampling_pattern = 'TABULATED_SOBOL'
scene.cycles.use_light_tree = False
scene.view_settings.view_transform = 'Filmic'
bpy.context.view_layer.update()

# ---- added for rendering (the .blend has no active camera and no usable light): camera, sun
cam_auto = bpy.data.cameras.new('AutoCamera')
cam_auto.lens = 50.0
cam_auto.sensor_width = 36.0
cam_auto.clip_end = 1000.0
ob_auto_camera = bpy.data.objects.new('AutoCamera', cam_auto)
scene.collection.objects.link(ob_auto_camera)
ob_auto_camera.location = (1.65994, -2.06046, 1.32795)
ob_auto_camera.rotation_euler = (1.09748, -7.21219e-08, 0.694738)
scene.camera = ob_auto_camera
light_auto_sun = bpy.data.lights.new('AutoSun', 'SUN')
light_auto_sun.energy = 3.0
light_auto_sun.angle = 0.0523599
ob_auto_sun = bpy.data.objects.new('AutoSun', light_auto_sun)
scene.collection.objects.link(ob_auto_sun)
ob_auto_sun.rotation_euler = (0.872665, 0.174533, 0.523599)
bpy.context.view_layer.update()

